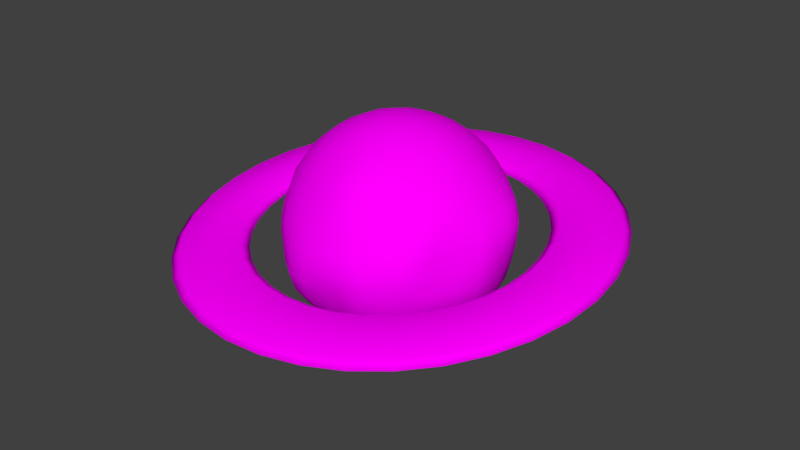 # Source: planet1.blend  (saved by Blender 2.79.0; exported with 4.5.12 LTS)
import bpy
from mathutils import Matrix  # noqa: F401  (used for matrix-valued properties, if any)

bpy.ops.wm.read_factory_settings(use_empty=True)
scene = bpy.context.scene
scene.name = 'Scene'

# ---- collections
col_collection_12 = bpy.data.collections.new('Collection 12'); scene.collection.children.link(col_collection_12)

# ---- images (referenced by path relative to the original .blend; pixels are not part of the script)
import os
ASSET_DIR = os.environ.get("B2B_ASSET_DIR", "")  # directory of the original .blend (textures are referenced by path, not embedded)
HERE = os.path.dirname(os.path.abspath(__file__))  # packed textures are extracted next to this script under _unpacked/

def load_image(name, relpath, width, height, colorspace="sRGB"):
    """Load a texture the original file referenced (path relative to the .blend, or extracted next to this script)."""
    p = next((c for c in (os.path.join(HERE, relpath), os.path.join(ASSET_DIR, relpath)) if relpath and os.path.exists(c)), "")
    if p:
        img = bpy.data.images.load(p, check_existing=True)
        img.name = name
    else:  # same state as the original file: an image datablock whose file is absent (Cycles renders it pink)
        img = bpy.data.images.new(name, width, height)
        img.source = "FILE"
        img.filepath = "//" + (relpath or name)
    img.colorspace_settings.name = colorspace
    return img
img_planet1_alb = load_image('Planet1_alb', 'Planet1_alb.png', 1024, 1024, 'sRGB')

# ---- materials (node trees are filled in below, after node groups)
mat_material_001 = bpy.data.materials.new('Material.001')
mat_material_001.alpha_threshold = 0.0
mat_material_001.roughness = 0.5

# ---- material node trees
mat_material_001.use_nodes = True; mat_material_001.node_tree.nodes.clear()
_N = mat_material_001.node_tree.nodes; _L = mat_material_001.node_tree.links
n0 = _N.new('ShaderNodeOutputMaterial'); n0.name = 'Material Output'; n0.location = (300, 300)
n1 = _N.new('ShaderNodeBsdfDiffuse'); n1.name = 'Diffuse BSDF'; n1.location = (10, 300)
n2 = _N.new('ShaderNodeTexImage'); n2.name = 'Image Texture'; n2.location = (-276, 356)
n2.width = 140
n2.image = img_planet1_alb
_L.new(n1.outputs[0], n0.inputs[0])
_L.new(n2.outputs[0], n1.inputs[0])
n0.is_active_output = True

# ---- world
world_world = bpy.data.worlds.new('World'); scene.world = world_world
world_world.color = (0.05088, 0.05088, 0.05088)
world_world.use_sun_shadow = False
world_world.sun_shadow_jitter_overblur = 0.0
world_world.cycles.sampling_method = 'MANUAL'

# ---- meshes
me_cube_001 = bpy.data.meshes.new('Cube.001')
me_cube_001.from_pydata([(18.39, -3.319, 0.1847), (13.32, -2.402, 0.2771), (15.86, -2.862, 0.5012), (18.37, -3.313, -0.9008), (19.1, -3.445, -0.3711), (13.3, -2.397, -0.8084), (15.83, -2.853, -1.125), (12.59, -2.27, -0.2527), (17.51, -6.533, -0.1515), (12.68, -4.731, 0.03361), (15.1, -5.635, 0.2112), (17.47, -6.519, -1.237), (18.17, -6.78, -0.7201), (12.64, -4.716, -1.051), (15.05, -5.614, -1.414), (11.98, -4.469, -0.4828), (16.06, -9.538, -0.4785), (11.64, -6.908, -0.2032), (13.86, -8.229, -0.07088), (16.01, -9.512, -1.563), (16.66, -9.896, -1.059), (11.58, -6.881, -1.287), (13.78, -8.19, -1.695), (10.99, -6.524, -0.7065), (14.1, -12.24, -0.7857), (10.22, -8.863, -0.4257), (12.18, -10.56, -0.3361), (14.04, -12.2, -1.869), (14.62, -12.69, -1.378), (10.15, -8.822, -1.509), (12.08, -10.5, -1.958), (9.638, -8.368, -0.9165), (11.69, -14.54, -1.063), (8.471, -10.53, -0.6269), (10.1, -12.55, -0.5758), (11.61, -14.49, -2.145), (12.1, -15.08, -1.666), (8.396, -10.48, -1.708), (9.986, -12.47, -2.196), (7.981, -9.942, -1.106), (8.898, -16.38, -1.302), (6.453, -11.87, -0.8002), (7.696, -14.14, -0.7823), (8.815, -16.31, -2.382), (9.201, -16.98, -1.913), (6.37, -11.79, -1.88), (7.572, -14.03, -2.4), (6.067, -11.2, -1.269), (5.822, -17.7, -1.495), (4.226, -12.82, -0.94), (5.046, -15.28, -0.9491), (5.735, -17.6, -2.573), (6.003, -18.33, -2.112), (4.14, -12.73, -2.018), (4.916, -15.14, -2.564), (3.958, -12.09, -1.401), (2.558, -18.44, -1.636), (1.864, -13.36, -1.042), (2.233, -15.93, -1.071), (2.471, -18.33, -2.712), (2.612, -19.1, -2.257), (1.777, -13.25, -2.118), (2.102, -15.76, -2.683), (1.723, -12.59, -1.496), (-0.7876, -18.59, -1.719), (-0.5584, -13.48, -1.103), (-0.6521, -16.07, -1.143), (-0.8715, -18.46, -2.793), (-0.8618, -19.25, -2.343), (-0.6423, -13.34, -2.177), (-0.7778, -15.87, -2.752), (-0.5681, -12.69, -1.553), (-4.108, -18.15, -1.743), (-2.963, -13.16, -1.12), (-3.516, -15.69, -1.164), (-4.186, -18.0, -2.815), (-4.308, -18.77, -2.367), (-3.04, -13.01, -2.192), (-3.632, -15.46, -2.771), (-2.84, -12.38, -1.568), (-7.297, -17.12, -1.706), (-5.273, -12.42, -1.094), (-6.268, -14.81, -1.134), (-7.365, -16.95, -2.777), (-7.616, -17.7, -2.328), (-5.34, -12.25, -2.164), (-6.369, -14.56, -2.737), (-5.021, -11.67, -1.543), (-10.25, -15.54, -1.61), (-7.413, -11.28, -1.025), (-8.818, -13.45, -1.052), (-10.31, -15.36, -2.679), (-10.68, -16.05, -2.227), (-7.468, -11.09, -2.093), (-8.901, -13.18, -2.652), (-7.041, -10.58, -1.477), (-12.88, -13.47, -1.459), (-9.315, -9.774, -0.915), (-11.09, -11.67, -0.921), (-12.92, -13.27, -2.526), (-13.4, -13.89, -2.069), (-9.355, -9.578, -1.982), (-11.15, -11.38, -2.52), (-8.833, -9.156, -1.372), (-15.09, -10.96, -1.255), (-10.92, -7.959, -0.7681), (-13.0, -9.509, -0.7463), (-15.11, -10.75, -2.321), (-15.69, -11.28, -1.857), (-10.94, -7.754, -1.834), (-13.03, -9.202, -2.343), (-10.34, -7.434, -1.232), (-16.81, -8.097, -1.008), (-12.17, -5.89, -0.5888), (-14.49, -7.046, -0.533), (-16.82, -7.885, -2.072), (-17.47, -8.301, -1.599), (-12.17, -5.678, -1.654), (-14.5, -6.729, -2.128), (-11.52, -5.473, -1.062), (-18.0, -4.976, -0.7229), (-13.03, -3.631, -0.3829), (-15.52, -4.357, -0.2879), (-17.98, -4.761, -1.787), (-18.69, -5.058, -1.303), (-13.02, -3.416, -1.447), (-15.5, -4.035, -1.882), (-12.32, -3.334, -0.867), (-18.61, -1.696, -0.4106), (-13.47, -1.257, -0.1569), (-16.05, -1.53, -0.01885), (-18.57, -1.482, -1.474), (-19.31, -1.651, -0.9782), (-13.44, -1.042, -1.221), (-16.0, -1.209, -1.612), (-12.73, -1.088, -0.653), (-18.62, 1.638, -0.0808), (-13.48, 1.157, 0.08188), (-16.06, 1.345, 0.2654), (-18.56, 1.848, -1.145), (-19.31, 1.811, -0.6356), (-13.43, 1.368, -0.9819), (-15.98, 1.66, -1.328), (-12.73, 1.195, -0.4271), (-18.03, 4.919, 0.256), (-13.06, 3.533, 0.3257), (-15.56, 4.175, 0.5558), (-17.96, 5.122, -0.8081), (-18.69, 5.215, -0.2859), (-12.99, 3.736, -0.7384), (-15.45, 4.48, -1.038), (-12.32, 3.44, -0.1965), (-16.86, 8.041, 0.5889), (-12.22, 5.795, 0.5668), (-14.56, 6.87, 0.843), (-16.77, 8.234, -0.4759), (-17.47, 8.454, 0.05962), (-12.13, 5.988, -0.498), (-14.43, 7.159, -0.7521), (-11.52, 5.575, 0.03131), (-15.15, 10.9, 0.9073), (-10.98, 7.87, 0.7974), (-13.09, 9.342, 1.118), (-15.05, 11.08, -0.1585), (-15.69, 11.42, 0.3899), (-10.88, 8.049, -0.2684), (-12.94, 9.611, -0.4789), (-10.34, 7.532, 0.249), (-12.95, 13.42, 1.201), (-9.392, 9.691, 1.01), (-11.2, 11.51, 1.371), (-12.84, 13.58, 0.1338), (-13.4, 14.02, 0.6942), (-9.278, 9.855, -0.05699), (-11.03, 11.76, -0.2273), (-8.833, 9.248, 0.4497), (-10.34, 15.5, 1.46), (-7.502, 11.2, 1.198), (-8.952, 13.31, 1.595), (-10.22, 15.64, 0.3916), (-10.68, 16.18, 0.9628), (-7.379, 11.35, 0.1294), (-8.767, 13.53, -0.005603), (-7.041, 10.67, 0.6268), (-7.395, 17.08, 1.677), (-5.371, 12.35, 1.355), (-6.415, 14.68, 1.783), (-7.266, 17.21, 0.6067), (-7.616, 17.81, 1.187), (-5.242, 12.48, 0.2849), (-6.222, 14.87, 0.1792), (-5.021, 11.74, 0.7748), (-4.212, 18.11, 1.844), (-3.067, 13.1, 1.477), (-3.672, 15.58, 1.927), (-4.081, 18.22, 0.7721), (-4.308, 18.87, 1.36), (-2.936, 13.21, 0.4044), (-3.476, 15.74, 0.3212), (-2.84, 12.45, 0.8887), (-0.8944, 18.56, 1.957), (-0.6652, 13.43, 1.558), (-0.8121, 15.97, 2.025), (-0.7647, 18.65, 0.8825), (-0.8618, 19.33, 1.476), (-0.5355, 13.52, 0.484), (-0.6178, 16.11, 0.4157), (-0.5681, 12.75, 0.965), (2.452, 18.42, 2.011), (1.758, 13.32, 1.597), (2.074, 15.85, 2.072), (2.577, 18.49, 0.9344), (2.612, 19.17, 1.531), (1.883, 13.39, 0.5213), (2.261, 15.96, 0.4598), (1.723, 12.64, 1.001), (5.72, 17.68, 2.004), (4.125, 12.79, 1.593), (4.893, 15.22, 2.067), (5.837, 17.73, 0.926), (6.003, 18.39, 1.523), (4.241, 12.84, 0.515), (5.068, 15.3, 0.4521), (3.958, 12.13, 0.9962), (8.804, 16.37, 1.938), (6.358, 11.85, 1.545), (7.555, 14.1, 2.01), (8.909, 16.41, 0.8578), (9.201, 17.03, 1.453), (6.464, 11.88, 0.4654), (7.713, 14.15, 0.3927), (6.067, 11.23, 0.95), (11.6, 14.54, 1.813), (8.388, 10.52, 1.455), (9.973, 12.52, 1.904), (11.7, 14.56, 0.7318), (12.1, 15.11, 1.323), (8.48, 10.54, 0.3739), (10.11, 12.56, 0.2835), (7.981, 9.966, 0.8643), (14.03, 12.23, 1.635), (10.15, 8.855, 1.327), (12.07, 10.54, 1.751), (14.11, 12.25, 0.5521), (14.62, 12.72, 1.137), (10.22, 8.867, 0.2437), (12.18, 10.56, 0.1282), (9.638, 8.385, 0.7417), (16.01, 9.538, 1.409), (11.58, 6.905, 1.163), (13.78, 8.221, 1.556), (16.07, 9.542, 0.3245), (16.66, 9.911, 0.9012), (11.64, 6.909, 0.07876), (13.87, 8.226, -0.06833), (10.99, 6.536, 0.5862), (17.47, 6.536, 1.141), (12.64, 4.732, 0.9695), (15.05, 5.634, 1.326), (17.51, 6.535, 0.05633), (18.17, 6.789, 0.623), (12.68, 4.731, -0.1155), (15.1, 5.633, -0.2998), (11.98, 4.477, 0.4028), (18.37, 3.323, 0.8417), (13.3, 2.406, 0.7526), (15.83, 2.865, 1.067), (18.39, 3.32, -0.2438), (19.1, 3.451, 0.3115), (13.32, 2.404, -0.3329), (15.86, 2.862, -0.5587), (12.59, 2.276, 0.1973), (18.68, 0.002324, 0.5193), (13.52, 0.002328, 0.5193), (16.1, 0.002327, 0.7897), (18.68, 0.002326, -0.5664), (19.41, 0.002329, -0.02351), (13.52, 0.002325, -0.5664), (16.1, 0.002327, -0.8367), (12.8, 0.002325, -0.02351), (5.74, 5.734, -5.759), (4.327, 6.37, -6.372), (2.887, 6.77, -6.77), (1.443, 6.997, -6.997), (0.0, 7.071, -7.071), (-1.443, 6.997, -6.997), (-2.887, 6.77, -6.77), (-4.33, 6.374, -6.374), (6.138, 6.094, -4.223), (4.628, 7.188, -4.711), (3.175, 7.99, -5.072), (1.593, 8.362, -5.248), (0.0, 8.478, -5.303), (-1.593, 8.362, -5.248), (-3.187, 8.004, -5.078), (-4.78, 7.369, -4.78), (6.476, 6.421, -2.754), (4.802, 7.676, -3.062), (3.335, 8.72, -3.362), (1.693, 9.214, -3.499), (0.0, 9.354, -3.536), (-1.693, 9.214, -3.499), (-3.385, 8.78, -3.385), (-5.078, 8.004, -3.187), (6.742, 6.693, -1.328), (5.011, 8.08, -1.486), (3.467, 9.176, -1.678), (1.749, 9.689, -1.749), (0.0, 9.843, -1.768), (-1.749, 9.689, -1.749), (-3.499, 9.214, -1.693), (-5.248, 8.362, -1.593), (6.998, 6.984, 0.03317), (5.248, 8.412, 0.02501), (3.534, 9.352, 0.0008066), (1.768, 9.843, 0.0), (0.0, 10.0, 0.0), (-1.768, 9.843, 0.0), (-3.536, 9.354, 0.0), (-5.303, 8.478, 0.0), (6.996, 6.995, 1.444), (5.247, 8.362, 1.594), (3.499, 9.214, 1.693), (1.749, 9.689, 1.749), (0.0, 9.843, 1.768), (-1.749, 9.689, 1.749), (-3.499, 9.214, 1.693), (-5.248, 8.362, 1.593), (6.771, 6.77, 2.887), (5.078, 8.004, 3.187), (3.385, 8.78, 3.385), (1.693, 9.214, 3.499), (0.0, 9.354, 3.536), (-1.693, 9.214, 3.499), (-3.385, 8.78, 3.385), (-5.078, 8.004, 3.187), (6.374, 6.374, 4.33), (4.78, 7.369, 4.78), (3.187, 8.004, 5.078), (1.593, 8.362, 5.248), (0.0, 8.478, 5.303), (-1.593, 8.362, 5.248), (-3.187, 8.004, 5.078), (-4.78, 7.369, 4.78), (-5.774, 5.774, -5.774), (-6.374, 4.33, -6.374), (-6.77, 2.887, -6.77), (-6.997, 1.443, -6.997), (-7.071, 0.0, -7.071), (-6.997, -1.443, -6.997), (-6.77, -2.887, -6.77), (-6.374, -4.33, -6.374), (-6.374, 6.374, -4.33), (-7.369, 4.78, -4.78), (-8.004, 3.187, -5.078), (-8.362, 1.593, -5.248), (-8.478, 0.0, -5.303), (-8.362, -1.593, -5.248), (-8.004, -3.187, -5.078), (-7.369, -4.78, -4.78), (-6.77, 6.77, -2.887), (-8.004, 5.078, -3.187), (-8.78, 3.385, -3.385), (-9.214, 1.693, -3.499), (-9.354, 0.0, -3.536), (-9.214, -1.693, -3.499), (-8.772, -3.382, -3.385), (-8.0, -5.076, -3.187), (-6.997, 6.997, -1.443), (-8.362, 5.248, -1.593), (-9.214, 3.499, -1.693), (-9.689, 1.749, -1.749), (-9.843, 0.0, -1.768), (-9.663, -1.738, -1.748), (-8.917, -3.369, -1.679), (-8.181, -5.168, -1.586), (-7.071, 7.071, 0.0), (-8.478, 5.303, 0.0), (-9.354, 3.536, 0.0), (-9.843, 1.768, 0.0), (-10.0, 0.0, 0.0), (-9.772, -1.737, -0.0003146), (-8.662, -3.219, -0.02613), (-7.976, -5.07, -0.01915), (-6.997, 6.997, 1.443), (-8.362, 5.248, 1.593), (-9.214, 3.499, 1.693), (-9.689, 1.749, 1.749), (-9.843, 0.0, 1.768), (-9.621, -1.718, 1.738), (-8.575, -3.194, 1.606), (-7.839, -4.995, 1.517), (-6.77, 6.77, 2.887), (-8.004, 5.078, 3.187), (-8.78, 3.385, 3.385), (-9.214, 1.693, 3.499), (-9.354, 0.0, 3.536), (-9.195, -1.684, 3.495), (-8.52, -3.259, 3.331), (-7.787, -4.97, 3.14), (-6.374, 6.374, 4.33), (-7.369, 4.78, 4.78), (-8.004, 3.187, 5.078), (-8.362, 1.593, 5.248), (-8.478, 0.0, 5.303), (-8.362, -1.593, 5.248), (-7.997, -3.183, 5.076), (-7.353, -4.772, 4.777), (-5.774, -5.774, -5.774), (-4.33, -6.374, -6.374), (-2.887, -6.77, -6.77), (-1.443, -6.997, -6.997), (0.0, -7.071, -7.071), (1.443, -6.997, -6.997), (2.887, -6.77, -6.77), (4.33, -6.374, -6.374), (-6.374, -6.374, -4.33), (-4.787, -7.386, -4.786), (-3.209, -8.067, -5.1), (-1.599, -8.377, -5.253), (-0.006332, -8.432, -5.282), (1.579, -8.238, -5.189), (3.202, -8.016, -5.077), (4.761, -7.359, -4.777), (-6.77, -6.771, -2.887), (-5.161, -8.175, -3.241), (-3.536, -9.176, -3.509), (-1.774, -9.474, -3.577), (-0.02363, -9.235, -3.491), (1.705, -9.043, -3.435), (3.454, -8.915, -3.424), (5.024, -7.99, -3.181), (-6.997, -6.997, -1.443), (-5.32, -8.5, -1.635), (-3.659, -9.657, -1.802), (-1.838, -10.0, -1.814), (-0.02122, -9.761, -1.747), (1.781, -9.667, -1.728), (3.573, -9.418, -1.736), (5.19, -8.315, -1.575), (-7.071, -7.071, -2.333e-06), (-5.311, -8.492, -0.004302), (-3.568, -9.466, -0.01512), (-1.799, -9.961, -0.01416), (-0.001435, -9.999, 0.001009), (1.791, -9.91, -0.003057), (3.561, -9.449, -0.0106), (5.288, -8.464, 0.005204), (-6.996, -6.996, 1.443), (-5.248, -8.362, 1.593), (-3.499, -9.214, 1.692), (-1.749, -9.69, 1.749), (0.0, -9.843, 1.768), (1.749, -9.69, 1.749), (3.499, -9.214, 1.692), (5.248, -8.362, 1.593), (-6.767, -6.768, 2.886), (-5.078, -8.004, 3.187), (-3.385, -8.78, 3.385), (-1.693, -9.214, 3.499), (0.002394, -9.363, 3.543), (1.703, -9.252, 3.53), (3.391, -8.802, 3.404), (5.078, -8.004, 3.187), (-6.374, -6.374, 4.33), (-4.78, -7.369, 4.78), (-3.187, -8.004, 5.078), (-1.59, -8.375, 5.259), (0.0506, -8.66, 5.457), (1.682, -8.682, 5.518), (3.262, -8.275, 5.306), (4.792, -7.411, 4.816), (5.696, -5.733, -5.728), (6.074, -4.207, -6.175), (6.423, -2.745, -6.539), (6.761, -1.347, -6.84), (7.034, 0.01512, -7.046), (6.997, 1.443, -6.997), (6.77, 2.887, -6.77), (6.374, 4.33, -6.374), (6.212, -6.237, -4.266), (7.0, -4.594, -4.558), (7.621, -3.028, -4.825), (8.05, -1.466, -5.041), (8.424, 0.02214, -5.267), (8.362, 1.593, -5.248), (8.004, 3.187, -5.078), (7.34, 4.747, -4.767), (6.587, -6.602, -2.823), (7.771, -4.901, -3.084), (8.586, -3.293, -3.269), (9.136, -1.661, -3.447), (9.35, 0.001589, -3.533), (9.214, 1.693, -3.499), (8.78, 3.385, -3.385), (7.931, 4.991, -3.154), (6.822, -6.836, -1.382), (8.026, -5.025, -1.532), (8.891, -3.346, -1.669), (9.663, -1.738, -1.748), (9.843, 0.0, -1.768), (9.69, 1.749, -1.749), (9.217, 3.5, -1.692), (8.321, 5.199, -1.575), (6.976, -6.984, 0.03328), (7.91, -5.009, 0.003966), (8.658, -3.215, -0.02475), (9.772, -1.737, -0.0003146), (10.01, 0.002659, 0.001935), (9.968, 1.807, 0.02867), (9.549, 3.598, 0.04487), (8.516, 5.313, 0.01063), (6.987, -6.988, 1.446), (7.835, -4.992, 1.519), (8.575, -3.194, 1.606), (9.621, -1.718, 1.738), (9.915, 0.02286, 1.784), (10.08, 1.874, 1.84), (9.652, 3.638, 1.793), (8.553, 5.309, 1.638), (6.767, -6.768, 2.886), (7.787, -4.97, 3.14), (8.52, -3.259, 3.331), (9.195, -1.684, 3.495), (9.421, 0.02122, 3.551), (9.591, 1.812, 3.585), (9.21, 3.522, 3.484), (8.208, 5.143, 3.234), (6.374, -6.374, 4.33), (7.353, -4.772, 4.777), (7.997, -3.183, 5.076), (8.362, -1.593, 5.248), (8.481, 0.0009485, 5.304), (8.425, 1.614, 5.262), (8.122, 3.225, 5.105), (7.41, 4.794, 4.79), (4.758, -4.771, -7.354), (3.187, -5.078, -8.004), (1.593, -5.248, -8.362), (0.0, -5.303, -8.478), (-1.593, -5.248, -8.362), (-3.187, -5.078, -8.004), (-4.78, -4.78, -7.369), (5.038, -3.171, -7.978), (3.385, -3.385, -8.78), (1.693, -3.499, -9.214), (0.0, -3.536, -9.354), (-1.693, -3.499, -9.214), (-3.385, -3.385, -8.78), (-5.078, -3.187, -8.004), (5.235, -1.588, -8.353), (3.499, -1.693, -9.214), (1.749, -1.749, -9.689), (0.0, -1.768, -9.843), (-1.749, -1.749, -9.689), (-3.499, -1.693, -9.214), (-5.248, -1.593, -8.362), (5.303, 1.193e-05, -8.478), (3.536, 0.0, -9.354), (1.768, 0.0, -9.843), (0.0, 0.0, -10.0), (-1.768, 0.0, -9.843), (-3.536, 0.0, -9.354), (-5.303, 0.0, -8.478), (5.248, 1.593, -8.362), (3.499, 1.693, -9.214), (1.749, 1.749, -9.689), (0.0, 1.768, -9.843), (-1.749, 1.749, -9.689), (-3.499, 1.693, -9.214), (-5.248, 1.593, -8.362), (5.078, 3.187, -8.004), (3.385, 3.385, -8.78), (1.693, 3.499, -9.214), (0.0, 3.536, -9.354), (-1.693, 3.499, -9.214), (-3.385, 3.385, -8.78), (-5.078, 3.187, -8.004), (4.78, 4.78, -7.369), (3.187, 5.078, -8.004), (1.593, 5.248, -8.362), (0.0, 5.303, -8.478), (-1.593, 5.248, -8.362), (-3.187, 5.078, -8.004), (-4.78, 4.78, -7.369), (5.774, 5.774, 5.774), (4.33, 6.374, 6.374), (2.887, 6.77, 6.77), (1.443, 6.997, 6.997), (0.0, 7.071, 7.071), (-1.443, 6.997, 6.997), (-2.887, 6.77, 6.77), (-4.33, 6.374, 6.374), (-5.774, 5.774, 5.774), (6.374, 4.33, 6.374), (4.78, 4.78, 7.369), (3.187, 5.078, 8.004), (1.593, 5.248, 8.362), (0.0, 5.303, 8.478), (-1.593, 5.248, 8.362), (-3.187, 5.078, 8.004), (-4.78, 4.78, 7.369), (-6.374, 4.33, 6.374), (6.77, 2.887, 6.77), (5.078, 3.187, 8.004), (3.385, 3.385, 8.78), (1.693, 3.499, 9.214), (0.0, 3.536, 9.354), (-1.693, 3.499, 9.214), (-3.385, 3.385, 8.78), (-5.078, 3.187, 8.004), (-6.77, 2.887, 6.77), (6.997, 1.443, 6.997), (5.248, 1.593, 8.362), (3.499, 1.693, 9.214), (1.749, 1.749, 9.689), (0.0, 1.768, 9.843), (-1.749, 1.749, 9.689), (-3.499, 1.693, 9.214), (-5.248, 1.593, 8.362), (-6.997, 1.443, 6.997), (7.071, 0.0, 7.071), (5.303, 0.0, 8.478), (3.536, 0.0, 9.354), (1.768, 0.0, 9.843), (0.0, 0.0, 10.0), (-1.768, 0.0, 9.843), (-3.536, 0.0, 9.354), (-5.303, 0.0, 8.478), (-7.071, 0.0, 7.071), (6.997, -1.443, 6.997), (5.248, -1.593, 8.362), (3.499, -1.693, 9.214), (1.749, -1.749, 9.689), (0.0, -1.768, 9.843), (-1.749, -1.749, 9.689), (-3.499, -1.693, 9.214), (-5.248, -1.593, 8.362), (-6.997, -1.443, 6.997), (6.77, -2.887, 6.77), (5.078, -3.187, 8.004), (3.385, -3.385, 8.78), (1.693, -3.499, 9.214), (0.0, -3.536, 9.354), (-1.693, -3.499, 9.214), (-3.385, -3.385, 8.78), (-5.078, -3.187, 8.004), (-6.77, -2.887, 6.77), (6.374, -4.33, 6.374), (4.781, -4.784, 7.372), (3.201, -5.129, 8.048), (1.613, -5.318, 8.422), (0.006002, -5.325, 8.496), (-1.593, -5.248, 8.362), (-3.187, -5.078, 8.004), (-4.78, -4.78, 7.369), (-6.374, -4.33, 6.374), (5.774, -5.775, 5.775), (4.364, -6.497, 6.478), (2.979, -7.1, 7.049), (1.54, -7.345, 7.291), (0.06779, -7.315, 7.277), (-1.435, -7.028, 7.023), (-2.887, -6.77, 6.77), (-4.33, -6.374, 6.374), (-5.774, -5.774, 5.774)], [], [(278, 6, 5, 277), (278, 275, 3, 6), (274, 273, 1, 2), (274, 2, 0, 272), (277, 5, 7, 279), (275, 276, 4, 3), (273, 279, 7, 1), (272, 0, 4, 276), (5, 13, 15, 7), (3, 4, 12, 11), (1, 7, 15, 9), (0, 8, 12, 4), (6, 14, 13, 5), (6, 3, 11, 14), (2, 1, 9, 10), (2, 10, 8, 0), (14, 11, 19, 22), (10, 9, 17, 18), (10, 18, 16, 8), (13, 21, 23, 15), (11, 12, 20, 19), (9, 15, 23, 17), (8, 16, 20, 12), (14, 22, 21, 13), (22, 30, 29, 21), (22, 19, 27, 30), (18, 17, 25, 26), (18, 26, 24, 16), (21, 29, 31, 23), (19, 20, 28, 27), (17, 23, 31, 25), (16, 24, 28, 20), (27, 28, 36, 35), (25, 31, 39, 33), (24, 32, 36, 28), (30, 38, 37, 29), (30, 27, 35, 38), (26, 25, 33, 34), (26, 34, 32, 24), (29, 37, 39, 31), (34, 42, 40, 32), (37, 45, 47, 39), (35, 36, 44, 43), (33, 39, 47, 41), (32, 40, 44, 36), (38, 46, 45, 37), (38, 35, 43, 46), (34, 33, 41, 42), (46, 54, 53, 45), (46, 43, 51, 54), (42, 41, 49, 50), (42, 50, 48, 40), (45, 53, 55, 47), (43, 44, 52, 51), (41, 47, 55, 49), (40, 48, 52, 44), (48, 56, 60, 52), (54, 62, 61, 53), (54, 51, 59, 62), (50, 49, 57, 58), (50, 58, 56, 48), (53, 61, 63, 55), (51, 52, 60, 59), (49, 55, 63, 57), (61, 69, 71, 63), (59, 60, 68, 67), (57, 63, 71, 65), (56, 64, 68, 60), (62, 70, 69, 61), (62, 59, 67, 70), (58, 57, 65, 66), (58, 66, 64, 56), (66, 65, 73, 74), (66, 74, 72, 64), (69, 77, 79, 71), (67, 68, 76, 75), (65, 71, 79, 73), (64, 72, 76, 68), (70, 78, 77, 69), (70, 67, 75, 78), (78, 86, 85, 77), (78, 75, 83, 86), (74, 73, 81, 82), (74, 82, 80, 72), (77, 85, 87, 79), (75, 76, 84, 83), (73, 79, 87, 81), (72, 80, 84, 76), (81, 87, 95, 89), (80, 88, 92, 84), (86, 94, 93, 85), (86, 83, 91, 94), (82, 81, 89, 90), (82, 90, 88, 80), (85, 93, 95, 87), (83, 84, 92, 91), (93, 101, 103, 95), (91, 92, 100, 99), (89, 95, 103, 97), (88, 96, 100, 92), (94, 102, 101, 93), (94, 91, 99, 102), (90, 89, 97, 98), (90, 98, 96, 88), (102, 99, 107, 110), (98, 97, 105, 106), (98, 106, 104, 96), (101, 109, 111, 103), (99, 100, 108, 107), (97, 103, 111, 105), (96, 104, 108, 100), (102, 110, 109, 101), (110, 118, 117, 109), (110, 107, 115, 118), (106, 105, 113, 114), (106, 114, 112, 104), (109, 117, 119, 111), (107, 108, 116, 115), (105, 111, 119, 113), (104, 112, 116, 108), (115, 116, 124, 123), (113, 119, 127, 121), (112, 120, 124, 116), (118, 126, 125, 117), (118, 115, 123, 126), (114, 113, 121, 122), (114, 122, 120, 112), (117, 125, 127, 119), (122, 130, 128, 120), (125, 133, 135, 127), (123, 124, 132, 131), (121, 127, 135, 129), (120, 128, 132, 124), (126, 134, 133, 125), (126, 123, 131, 134), (122, 121, 129, 130), (134, 142, 141, 133), (134, 131, 139, 142), (130, 129, 137, 138), (130, 138, 136, 128), (133, 141, 143, 135), (131, 132, 140, 139), (129, 135, 143, 137), (128, 136, 140, 132), (136, 144, 148, 140), (142, 150, 149, 141), (142, 139, 147, 150), (138, 137, 145, 146), (138, 146, 144, 136), (141, 149, 151, 143), (139, 140, 148, 147), (137, 143, 151, 145), (149, 157, 159, 151), (147, 148, 156, 155), (145, 151, 159, 153), (144, 152, 156, 148), (150, 158, 157, 149), (150, 147, 155, 158), (146, 145, 153, 154), (146, 154, 152, 144), (154, 153, 161, 162), (154, 162, 160, 152), (157, 165, 167, 159), (155, 156, 164, 163), (153, 159, 167, 161), (152, 160, 164, 156), (158, 166, 165, 157), (158, 155, 163, 166), (166, 174, 173, 165), (166, 163, 171, 174), (162, 161, 169, 170), (162, 170, 168, 160), (165, 173, 175, 167), (163, 164, 172, 171), (161, 167, 175, 169), (160, 168, 172, 164), (169, 175, 183, 177), (168, 176, 180, 172), (174, 182, 181, 173), (174, 171, 179, 182), (170, 169, 177, 178), (170, 178, 176, 168), (173, 181, 183, 175), (171, 172, 180, 179), (181, 189, 191, 183), (179, 180, 188, 187), (177, 183, 191, 185), (176, 184, 188, 180), (182, 190, 189, 181), (182, 179, 187, 190), (178, 177, 185, 186), (178, 186, 184, 176), (190, 187, 195, 198), (186, 185, 193, 194), (186, 194, 192, 184), (189, 197, 199, 191), (187, 188, 196, 195), (185, 191, 199, 193), (184, 192, 196, 188), (190, 198, 197, 189), (198, 206, 205, 197), (198, 195, 203, 206), (194, 193, 201, 202), (194, 202, 200, 192), (197, 205, 207, 199), (195, 196, 204, 203), (193, 199, 207, 201), (192, 200, 204, 196), (203, 204, 212, 211), (201, 207, 215, 209), (200, 208, 212, 204), (206, 214, 213, 205), (206, 203, 211, 214), (202, 201, 209, 210), (202, 210, 208, 200), (205, 213, 215, 207), (210, 218, 216, 208), (213, 221, 223, 215), (211, 212, 220, 219), (209, 215, 223, 217), (208, 216, 220, 212), (214, 222, 221, 213), (214, 211, 219, 222), (210, 209, 217, 218), (222, 230, 229, 221), (222, 219, 227, 230), (218, 217, 225, 226), (218, 226, 224, 216), (221, 229, 231, 223), (219, 220, 228, 227), (217, 223, 231, 225), (216, 224, 228, 220), (224, 232, 236, 228), (230, 238, 237, 229), (230, 227, 235, 238), (226, 225, 233, 234), (226, 234, 232, 224), (229, 237, 239, 231), (227, 228, 236, 235), (225, 231, 239, 233), (237, 245, 247, 239), (235, 236, 244, 243), (233, 239, 247, 241), (232, 240, 244, 236), (238, 246, 245, 237), (238, 235, 243, 246), (234, 233, 241, 242), (234, 242, 240, 232), (242, 241, 249, 250), (242, 250, 248, 240), (245, 253, 255, 247), (243, 244, 252, 251), (241, 247, 255, 249), (240, 248, 252, 244), (246, 254, 253, 245), (246, 243, 251, 254), (254, 262, 261, 253), (254, 251, 259, 262), (250, 249, 257, 258), (250, 258, 256, 248), (253, 261, 263, 255), (251, 252, 260, 259), (249, 255, 263, 257), (248, 256, 260, 252), (257, 263, 271, 265), (256, 264, 268, 260), (262, 270, 269, 261), (262, 259, 267, 270), (258, 257, 265, 266), (258, 266, 264, 256), (261, 269, 271, 263), (259, 260, 268, 267), (269, 277, 279, 271), (267, 268, 276, 275), (265, 271, 279, 273), (264, 272, 276, 268), (270, 278, 277, 269), (270, 267, 275, 278), (266, 265, 273, 274), (266, 274, 272, 264), (280, 281, 289, 288), (281, 282, 290, 289), (282, 283, 291, 290), (283, 284, 292, 291), (284, 285, 293, 292), (285, 286, 294, 293), (286, 287, 295, 294), (287, 344, 352, 295), (288, 289, 297, 296), (289, 290, 298, 297), (290, 291, 299, 298), (291, 292, 300, 299), (292, 293, 301, 300), (293, 294, 302, 301), (294, 295, 303, 302), (295, 352, 360, 303), (296, 297, 305, 304), (297, 298, 306, 305), (298, 299, 307, 306), (299, 300, 308, 307), (300, 301, 309, 308), (301, 302, 310, 309), (302, 303, 311, 310), (303, 360, 368, 311), (304, 305, 313, 312), (305, 306, 314, 313), (306, 307, 315, 314), (307, 308, 316, 315), (308, 309, 317, 316), (309, 310, 318, 317), (310, 311, 319, 318), (311, 368, 376, 319), (312, 313, 321, 320), (313, 314, 322, 321), (314, 315, 323, 322), (315, 316, 324, 323), (316, 317, 325, 324), (317, 318, 326, 325), (318, 319, 327, 326), (319, 376, 384, 327), (320, 321, 329, 328), (321, 322, 330, 329), (322, 323, 331, 330), (323, 324, 332, 331), (324, 325, 333, 332), (325, 326, 334, 333), (326, 327, 335, 334), (327, 384, 392, 335), (328, 329, 337, 336), (329, 330, 338, 337), (330, 331, 339, 338), (331, 332, 340, 339), (332, 333, 341, 340), (333, 334, 342, 341), (334, 335, 343, 342), (335, 392, 400, 343), (336, 337, 586, 585), (337, 338, 587, 586), (338, 339, 588, 587), (339, 340, 589, 588), (340, 341, 590, 589), (341, 342, 591, 590), (342, 343, 592, 591), (343, 400, 593, 592), (344, 345, 353, 352), (345, 346, 354, 353), (346, 347, 355, 354), (347, 348, 356, 355), (348, 349, 357, 356), (349, 350, 358, 357), (350, 351, 359, 358), (351, 408, 416, 359), (352, 353, 361, 360), (353, 354, 362, 361), (354, 355, 363, 362), (355, 356, 364, 363), (356, 357, 365, 364), (357, 358, 366, 365), (358, 359, 367, 366), (359, 416, 424, 367), (360, 361, 369, 368), (361, 362, 370, 369), (362, 363, 371, 370), (363, 364, 372, 371), (364, 365, 373, 372), (365, 366, 374, 373), (366, 367, 375, 374), (367, 424, 432, 375), (368, 369, 377, 376), (369, 370, 378, 377), (370, 371, 379, 378), (371, 372, 380, 379), (372, 373, 381, 380), (373, 374, 382, 381), (374, 375, 383, 382), (375, 432, 440, 383), (376, 377, 385, 384), (377, 378, 386, 385), (378, 379, 387, 386), (379, 380, 388, 387), (380, 381, 389, 388), (381, 382, 390, 389), (382, 383, 391, 390), (383, 440, 448, 391), (384, 385, 393, 392), (385, 386, 394, 393), (386, 387, 395, 394), (387, 388, 396, 395), (388, 389, 397, 396), (389, 390, 398, 397), (390, 391, 399, 398), (391, 448, 456, 399), (392, 393, 401, 400), (393, 394, 402, 401), (394, 395, 403, 402), (395, 396, 404, 403), (396, 397, 405, 404), (397, 398, 406, 405), (398, 399, 407, 406), (399, 456, 464, 407), (400, 401, 602, 593), (401, 402, 611, 602), (402, 403, 620, 611), (403, 404, 629, 620), (404, 405, 638, 629), (405, 406, 647, 638), (406, 407, 656, 647), (407, 464, 665, 656), (408, 409, 417, 416), (409, 410, 418, 417), (410, 411, 419, 418), (411, 412, 420, 419), (412, 413, 421, 420), (413, 414, 422, 421), (414, 415, 423, 422), (415, 472, 480, 423), (416, 417, 425, 424), (417, 418, 426, 425), (418, 419, 427, 426), (419, 420, 428, 427), (420, 421, 429, 428), (421, 422, 430, 429), (422, 423, 431, 430), (423, 480, 488, 431), (424, 425, 433, 432), (425, 426, 434, 433), (426, 427, 435, 434), (427, 428, 436, 435), (428, 429, 437, 436), (429, 430, 438, 437), (430, 431, 439, 438), (431, 488, 496, 439), (432, 433, 441, 440), (433, 434, 442, 441), (434, 435, 443, 442), (435, 436, 444, 443), (436, 437, 445, 444), (437, 438, 446, 445), (438, 439, 447, 446), (439, 496, 504, 447), (440, 441, 449, 448), (441, 442, 450, 449), (442, 443, 451, 450), (443, 444, 452, 451), (444, 445, 453, 452), (445, 446, 454, 453), (446, 447, 455, 454), (447, 504, 512, 455), (448, 449, 457, 456), (449, 450, 458, 457), (450, 451, 459, 458), (451, 452, 460, 459), (452, 453, 461, 460), (453, 454, 462, 461), (454, 455, 463, 462), (455, 512, 520, 463), (456, 457, 465, 464), (457, 458, 466, 465), (458, 459, 467, 466), (459, 460, 468, 467), (460, 461, 469, 468), (461, 462, 470, 469), (462, 463, 471, 470), (463, 520, 528, 471), (464, 465, 664, 665), (465, 466, 663, 664), (466, 467, 662, 663), (467, 468, 661, 662), (468, 469, 660, 661), (469, 470, 659, 660), (470, 471, 658, 659), (471, 528, 657, 658), (472, 473, 481, 480), (473, 474, 482, 481), (474, 475, 483, 482), (475, 476, 484, 483), (476, 477, 485, 484), (477, 478, 486, 485), (478, 479, 487, 486), (479, 280, 288, 487), (480, 481, 489, 488), (481, 482, 490, 489), (482, 483, 491, 490), (483, 484, 492, 491), (484, 485, 493, 492), (485, 486, 494, 493), (486, 487, 495, 494), (487, 288, 296, 495), (488, 489, 497, 496), (489, 490, 498, 497), (490, 491, 499, 498), (491, 492, 500, 499), (492, 493, 501, 500), (493, 494, 502, 501), (494, 495, 503, 502), (495, 296, 304, 503), (496, 497, 505, 504), (497, 498, 506, 505), (498, 499, 507, 506), (499, 500, 508, 507), (500, 501, 509, 508), (501, 502, 510, 509), (502, 503, 511, 510), (503, 304, 312, 511), (504, 505, 513, 512), (505, 506, 514, 513), (506, 507, 515, 514), (507, 508, 516, 515), (508, 509, 517, 516), (509, 510, 518, 517), (510, 511, 519, 518), (511, 312, 320, 519), (512, 513, 521, 520), (513, 514, 522, 521), (514, 515, 523, 522), (515, 516, 524, 523), (516, 517, 525, 524), (517, 518, 526, 525), (518, 519, 527, 526), (519, 320, 328, 527), (520, 521, 529, 528), (521, 522, 530, 529), (522, 523, 531, 530), (523, 524, 532, 531), (524, 525, 533, 532), (525, 526, 534, 533), (526, 527, 535, 534), (527, 328, 336, 535), (528, 529, 648, 657), (529, 530, 639, 648), (530, 531, 630, 639), (531, 532, 621, 630), (532, 533, 612, 621), (533, 534, 603, 612), (534, 535, 594, 603), (535, 336, 585, 594), (472, 415, 536, 473), (415, 414, 537, 536), (414, 413, 538, 537), (413, 412, 539, 538), (412, 411, 540, 539), (411, 410, 541, 540), (410, 409, 542, 541), (409, 408, 351, 542), (473, 536, 543, 474), (536, 537, 544, 543), (537, 538, 545, 544), (538, 539, 546, 545), (539, 540, 547, 546), (540, 541, 548, 547), (541, 542, 549, 548), (542, 351, 350, 549), (474, 543, 550, 475), (543, 544, 551, 550), (544, 545, 552, 551), (545, 546, 553, 552), (546, 547, 554, 553), (547, 548, 555, 554), (548, 549, 556, 555), (549, 350, 349, 556), (475, 550, 557, 476), (550, 551, 558, 557), (551, 552, 559, 558), (552, 553, 560, 559), (553, 554, 561, 560), (554, 555, 562, 561), (555, 556, 563, 562), (556, 349, 348, 563), (476, 557, 564, 477), (557, 558, 565, 564), (558, 559, 566, 565), (559, 560, 567, 566), (560, 561, 568, 567), (561, 562, 569, 568), (562, 563, 570, 569), (563, 348, 347, 570), (477, 564, 571, 478), (564, 565, 572, 571), (565, 566, 573, 572), (566, 567, 574, 573), (567, 568, 575, 574), (568, 569, 576, 575), (569, 570, 577, 576), (570, 347, 346, 577), (478, 571, 578, 479), (571, 572, 579, 578), (572, 573, 580, 579), (573, 574, 581, 580), (574, 575, 582, 581), (575, 576, 583, 582), (576, 577, 584, 583), (577, 346, 345, 584), (479, 578, 281, 280), (578, 579, 282, 281), (579, 580, 283, 282), (580, 581, 284, 283), (581, 582, 285, 284), (582, 583, 286, 285), (583, 584, 287, 286), (584, 345, 344, 287), (585, 586, 595, 594), (586, 587, 596, 595), (587, 588, 597, 596), (588, 589, 598, 597), (589, 590, 599, 598), (590, 591, 600, 599), (591, 592, 601, 600), (592, 593, 602, 601), (594, 595, 604, 603), (595, 596, 605, 604), (596, 597, 606, 605), (597, 598, 607, 606), (598, 599, 608, 607), (599, 600, 609, 608), (600, 601, 610, 609), (601, 602, 611, 610), (603, 604, 613, 612), (604, 605, 614, 613), (605, 606, 615, 614), (606, 607, 616, 615), (607, 608, 617, 616), (608, 609, 618, 617), (609, 610, 619, 618), (610, 611, 620, 619), (612, 613, 622, 621), (613, 614, 623, 622), (614, 615, 624, 623), (615, 616, 625, 624), (616, 617, 626, 625), (617, 618, 627, 626), (618, 619, 628, 627), (619, 620, 629, 628), (621, 622, 631, 630), (622, 623, 632, 631), (623, 624, 633, 632), (624, 625, 634, 633), (625, 626, 635, 634), (626, 627, 636, 635), (627, 628, 637, 636), (628, 629, 638, 637), (630, 631, 640, 639), (631, 632, 641, 640), (632, 633, 642, 641), (633, 634, 643, 642), (634, 635, 644, 643), (635, 636, 645, 644), (636, 637, 646, 645), (637, 638, 647, 646), (639, 640, 649, 648), (640, 641, 650, 649), (641, 642, 651, 650), (642, 643, 652, 651), (643, 644, 653, 652), (644, 645, 654, 653), (645, 646, 655, 654), (646, 647, 656, 655), (648, 649, 658, 657), (649, 650, 659, 658), (650, 651, 660, 659), (651, 652, 661, 660), (652, 653, 662, 661), (653, 654, 663, 662), (654, 655, 664, 663), (655, 656, 665, 664)])
me_cube_001.polygons.foreach_set('use_smooth', [True] * 664)
_uv = me_cube_001.uv_layers.new(name='UVMap')
_uv.uv.foreach_set('vector', [0.4426, 0.5304, 0.4666, 0.5304, 0.4667, 0.5542, 0.4428, 0.5541, 0.4426, 0.5304, 0.4426, 0.5102, 0.4665, 0.5103, 0.4666, 0.5304, 0.4417, 0.4772, 0.4416, 0.4534, 0.4655, 0.4535, 0.4656, 0.4772, 0.4417, 0.4772, 0.4656, 0.4772, 0.4657, 0.4973, 0.4418, 0.4973, 0.4428, 0.5541, 0.4667, 0.5542, 0.4662, 0.5633, 0.4423, 0.5633, 0.4426, 0.5102, 0.4422, 0.5037, 0.4661, 0.5038, 0.4665, 0.5103, 0.4416, 0.4534, 0.4421, 0.4443, 0.466, 0.4443, 0.4655, 0.4535, 0.4418, 0.4973, 0.4657, 0.4973, 0.4661, 0.5038, 0.4422, 0.5037, 0.4667, 0.5542, 0.4906, 0.5542, 0.4901, 0.5634, 0.4662, 0.5633, 0.4665, 0.5103, 0.4661, 0.5038, 0.49, 0.5038, 0.4904, 0.5103, 0.4655, 0.4535, 0.466, 0.4443, 0.49, 0.4444, 0.4894, 0.4535, 0.4657, 0.4973, 0.4896, 0.4974, 0.49, 0.5038, 0.4661, 0.5038, 0.4666, 0.5304, 0.4905, 0.5304, 0.4906, 0.5542, 0.4667, 0.5542, 0.4666, 0.5304, 0.4665, 0.5103, 0.4904, 0.5103, 0.4905, 0.5304, 0.4656, 0.4772, 0.4655, 0.4535, 0.4894, 0.4535, 0.4896, 0.4773, 0.4656, 0.4772, 0.4896, 0.4773, 0.4896, 0.4974, 0.4657, 0.4973, 0.4905, 0.5304, 0.4904, 0.5103, 0.5144, 0.5103, 0.5144, 0.5305, 0.4896, 0.4773, 0.4894, 0.4535, 0.5134, 0.4536, 0.5135, 0.4773, 0.4896, 0.4773, 0.5135, 0.4773, 0.5136, 0.4974, 0.4896, 0.4974, 0.4906, 0.5542, 0.5146, 0.5542, 0.5141, 0.5634, 0.4901, 0.5634, 0.4904, 0.5103, 0.49, 0.5038, 0.514, 0.5039, 0.5144, 0.5103, 0.4894, 0.4535, 0.49, 0.4444, 0.5139, 0.4444, 0.5134, 0.4536, 0.4896, 0.4974, 0.5136, 0.4974, 0.514, 0.5039, 0.49, 0.5038, 0.4905, 0.5304, 0.5144, 0.5305, 0.5146, 0.5542, 0.4906, 0.5542, 0.5144, 0.5305, 0.5383, 0.5305, 0.5385, 0.5542, 0.5146, 0.5542, 0.5144, 0.5305, 0.5144, 0.5103, 0.5383, 0.5104, 0.5383, 0.5305, 0.5135, 0.4773, 0.5134, 0.4536, 0.5373, 0.4537, 0.5374, 0.4774, 0.5135, 0.4773, 0.5374, 0.4774, 0.5375, 0.4975, 0.5136, 0.4974, 0.5146, 0.5542, 0.5385, 0.5542, 0.538, 0.5634, 0.5141, 0.5634, 0.5144, 0.5103, 0.514, 0.5039, 0.5379, 0.5039, 0.5383, 0.5104, 0.5134, 0.4536, 0.5139, 0.4444, 0.5378, 0.4445, 0.5373, 0.4537, 0.5136, 0.4974, 0.5375, 0.4975, 0.5379, 0.5039, 0.514, 0.5039, 0.5383, 0.5104, 0.5379, 0.5039, 0.5618, 0.504, 0.5622, 0.5104, 0.5373, 0.4537, 0.5378, 0.4445, 0.5617, 0.4446, 0.5612, 0.4537, 0.5375, 0.4975, 0.5614, 0.4975, 0.5618, 0.504, 0.5379, 0.5039, 0.5383, 0.5305, 0.5623, 0.5306, 0.5624, 0.5543, 0.5385, 0.5542, 0.5383, 0.5305, 0.5383, 0.5104, 0.5622, 0.5104, 0.5623, 0.5306, 0.5374, 0.4774, 0.5373, 0.4537, 0.5612, 0.4537, 0.5613, 0.4774, 0.5374, 0.4774, 0.5613, 0.4774, 0.5614, 0.4975, 0.5375, 0.4975, 0.5385, 0.5542, 0.5624, 0.5543, 0.5619, 0.5634, 0.538, 0.5634, 0.5613, 0.4774, 0.5852, 0.4775, 0.5853, 0.4975, 0.5614, 0.4975, 0.5624, 0.5543, 0.5863, 0.5543, 0.5858, 0.5635, 0.5619, 0.5634, 0.5622, 0.5104, 0.5618, 0.504, 0.5857, 0.504, 0.5861, 0.5105, 0.5612, 0.4537, 0.5617, 0.4446, 0.5856, 0.4446, 0.5851, 0.4538, 0.5614, 0.4975, 0.5853, 0.4975, 0.5857, 0.504, 0.5618, 0.504, 0.5623, 0.5306, 0.5862, 0.5306, 0.5863, 0.5543, 0.5624, 0.5543, 0.5623, 0.5306, 0.5622, 0.5104, 0.5861, 0.5105, 0.5862, 0.5306, 0.5613, 0.4774, 0.5612, 0.4537, 0.5851, 0.4538, 0.5852, 0.4775, 0.5862, 0.5306, 0.6101, 0.5306, 0.6102, 0.5544, 0.5863, 0.5543, 0.5862, 0.5306, 0.5861, 0.5105, 0.61, 0.5105, 0.6101, 0.5306, 0.5852, 0.4775, 0.5851, 0.4538, 0.609, 0.4538, 0.6092, 0.4775, 0.5852, 0.4775, 0.6092, 0.4775, 0.6092, 0.4976, 0.5853, 0.4975, 0.5863, 0.5543, 0.6102, 0.5544, 0.6097, 0.5635, 0.5858, 0.5635, 0.5861, 0.5105, 0.5857, 0.504, 0.6096, 0.5041, 0.61, 0.5105, 0.5851, 0.4538, 0.5856, 0.4446, 0.6095, 0.4447, 0.609, 0.4538, 0.5853, 0.4975, 0.6092, 0.4976, 0.6096, 0.5041, 0.5857, 0.504, 0.6092, 0.4976, 0.6331, 0.4976, 0.6335, 0.5041, 0.6096, 0.5041, 0.6101, 0.5306, 0.634, 0.5307, 0.6341, 0.5544, 0.6102, 0.5544, 0.6101, 0.5306, 0.61, 0.5105, 0.6339, 0.5106, 0.634, 0.5307, 0.6092, 0.4775, 0.609, 0.4538, 0.6329, 0.4539, 0.6331, 0.4775, 0.6092, 0.4775, 0.6331, 0.4775, 0.6331, 0.4976, 0.6092, 0.4976, 0.6102, 0.5544, 0.6341, 0.5544, 0.6336, 0.5636, 0.6097, 0.5635, 0.61, 0.5105, 0.6096, 0.5041, 0.6335, 0.5041, 0.6339, 0.5106, 0.609, 0.4538, 0.6095, 0.4447, 0.6334, 0.4447, 0.6329, 0.4539, 0.6341, 0.5544, 0.658, 0.5544, 0.6575, 0.5636, 0.6336, 0.5636, 0.6339, 0.5106, 0.6335, 0.5041, 0.6574, 0.5041, 0.6578, 0.5106, 0.6329, 0.4539, 0.6334, 0.4447, 0.6573, 0.4448, 0.6568, 0.4539, 0.6331, 0.4976, 0.657, 0.4977, 0.6574, 0.5041, 0.6335, 0.5041, 0.634, 0.5307, 0.6579, 0.5307, 0.658, 0.5544, 0.6341, 0.5544, 0.634, 0.5307, 0.6339, 0.5106, 0.6578, 0.5106, 0.6579, 0.5307, 0.6331, 0.4775, 0.6329, 0.4539, 0.6568, 0.4539, 0.657, 0.4776, 0.6331, 0.4775, 0.657, 0.4776, 0.657, 0.4977, 0.6331, 0.4976, 0.657, 0.4776, 0.6568, 0.4539, 0.6807, 0.4539, 0.6809, 0.4776, 0.657, 0.4776, 0.6809, 0.4776, 0.681, 0.4977, 0.657, 0.4977, 0.658, 0.5544, 0.6819, 0.5545, 0.6814, 0.5637, 0.6575, 0.5636, 0.6578, 0.5106, 0.6574, 0.5041, 0.6814, 0.5042, 0.6818, 0.5107, 0.6568, 0.4539, 0.6573, 0.4448, 0.6812, 0.4448, 0.6807, 0.4539, 0.657, 0.4977, 0.681, 0.4977, 0.6814, 0.5042, 0.6574, 0.5041, 0.6579, 0.5307, 0.6818, 0.5308, 0.6819, 0.5545, 0.658, 0.5544, 0.6579, 0.5307, 0.6578, 0.5106, 0.6818, 0.5107, 0.6818, 0.5308, 0.6818, 0.5308, 0.7057, 0.5309, 0.7058, 0.5546, 0.6819, 0.5545, 0.6818, 0.5308, 0.6818, 0.5107, 0.7057, 0.5107, 0.7057, 0.5309, 0.6809, 0.4776, 0.6807, 0.4539, 0.7046, 0.454, 0.7048, 0.4776, 0.6809, 0.4776, 0.7048, 0.4776, 0.7049, 0.4977, 0.681, 0.4977, 0.6819, 0.5545, 0.7058, 0.5546, 0.7053, 0.5638, 0.6814, 0.5637, 0.6818, 0.5107, 0.6814, 0.5042, 0.7053, 0.5042, 0.7057, 0.5107, 0.6807, 0.4539, 0.6812, 0.4448, 0.7051, 0.4448, 0.7046, 0.454, 0.681, 0.4977, 0.7049, 0.4977, 0.7053, 0.5042, 0.6814, 0.5042, 0.7046, 0.454, 0.7051, 0.4448, 0.729, 0.4448, 0.7285, 0.4539, 0.7049, 0.4977, 0.7289, 0.4978, 0.7293, 0.5043, 0.7053, 0.5042, 0.7057, 0.5309, 0.7297, 0.531, 0.7297, 0.5547, 0.7058, 0.5546, 0.7057, 0.5309, 0.7057, 0.5107, 0.7297, 0.5108, 0.7297, 0.531, 0.7048, 0.4776, 0.7046, 0.454, 0.7285, 0.4539, 0.7288, 0.4776, 0.7048, 0.4776, 0.7288, 0.4776, 0.7289, 0.4978, 0.7049, 0.4977, 0.7058, 0.5546, 0.7297, 0.5547, 0.7291, 0.5639, 0.7053, 0.5638, 0.7057, 0.5107, 0.7053, 0.5042, 0.7293, 0.5043, 0.7297, 0.5108, 0.7297, 0.5547, 0.7536, 0.555, 0.753, 0.5641, 0.7291, 0.5639, 0.7297, 0.5108, 0.7293, 0.5043, 0.7534, 0.5043, 0.7538, 0.5108, 0.7285, 0.4539, 0.729, 0.4448, 0.7528, 0.4446, 0.7524, 0.4538, 0.7289, 0.4978, 0.753, 0.4978, 0.7534, 0.5043, 0.7293, 0.5043, 0.7297, 0.531, 0.7538, 0.5311, 0.7536, 0.555, 0.7297, 0.5547, 0.7297, 0.531, 0.7297, 0.5108, 0.7538, 0.5108, 0.7538, 0.5311, 0.7288, 0.4776, 0.7285, 0.4539, 0.7524, 0.4538, 0.7528, 0.4775, 0.7288, 0.4776, 0.7528, 0.4775, 0.753, 0.4978, 0.7289, 0.4978, 0.7538, 0.5311, 0.7538, 0.5108, 0.7781, 0.5109, 0.778, 0.5314, 0.7528, 0.4775, 0.7524, 0.4538, 0.7763, 0.4535, 0.7769, 0.4772, 0.7528, 0.4775, 0.7769, 0.4772, 0.7773, 0.4977, 0.753, 0.4978, 0.7536, 0.555, 0.7776, 0.5554, 0.7769, 0.5645, 0.753, 0.5641, 0.7538, 0.5108, 0.7534, 0.5043, 0.7777, 0.5043, 0.7781, 0.5109, 0.7524, 0.4538, 0.7528, 0.4446, 0.7766, 0.4443, 0.7763, 0.4535, 0.753, 0.4978, 0.7773, 0.4977, 0.7777, 0.5043, 0.7534, 0.5043, 0.7538, 0.5311, 0.778, 0.5314, 0.7776, 0.5554, 0.7536, 0.555, 0.778, 0.5314, 0.8026, 0.532, 0.8017, 0.5562, 0.7776, 0.5554, 0.778, 0.5314, 0.7781, 0.5109, 0.8029, 0.5111, 0.8026, 0.532, 0.7769, 0.4772, 0.7763, 0.4535, 0.8003, 0.4527, 0.8014, 0.4767, 0.7769, 0.4772, 0.8014, 0.4767, 0.802, 0.4975, 0.7773, 0.4977, 0.7776, 0.5554, 0.8017, 0.5562, 0.8007, 0.5653, 0.7769, 0.5645, 0.7781, 0.5109, 0.7777, 0.5043, 0.8025, 0.5043, 0.8029, 0.5111, 0.7763, 0.4535, 0.7766, 0.4443, 0.8004, 0.4436, 0.8003, 0.4527, 0.7773, 0.4977, 0.802, 0.4975, 0.8025, 0.5043, 0.7777, 0.5043, 0.8029, 0.5111, 0.8025, 0.5043, 0.8281, 0.5043, 0.8285, 0.5114, 0.8003, 0.4527, 0.8004, 0.4436, 0.8241, 0.4421, 0.8244, 0.4513, 0.802, 0.4975, 0.8275, 0.4972, 0.8281, 0.5043, 0.8025, 0.5043, 0.8026, 0.532, 0.8277, 0.533, 0.8259, 0.5576, 0.8017, 0.5562, 0.8026, 0.532, 0.8029, 0.5111, 0.8285, 0.5114, 0.8277, 0.533, 0.8014, 0.4767, 0.8003, 0.4527, 0.8244, 0.4513, 0.8264, 0.4756, 0.8014, 0.4767, 0.8264, 0.4756, 0.8275, 0.4972, 0.802, 0.4975, 0.8017, 0.5562, 0.8259, 0.5576, 0.8245, 0.5668, 0.8007, 0.5653, 0.8264, 0.4756, 0.8526, 0.4734, 0.8548, 0.4966, 0.8275, 0.4972, 0.8259, 0.5576, 0.8502, 0.5605, 0.8482, 0.5696, 0.8245, 0.5668, 0.8285, 0.5114, 0.8281, 0.5043, 0.8554, 0.5044, 0.8558, 0.512, 0.8244, 0.4513, 0.8241, 0.4421, 0.8476, 0.4392, 0.8487, 0.4484, 0.8275, 0.4972, 0.8548, 0.4966, 0.8554, 0.5044, 0.8281, 0.5043, 0.8277, 0.533, 0.854, 0.5351, 0.8502, 0.5605, 0.8259, 0.5576, 0.8277, 0.533, 0.8285, 0.5114, 0.8558, 0.512, 0.854, 0.5351, 0.8264, 0.4756, 0.8244, 0.4513, 0.8487, 0.4484, 0.8526, 0.4734, 0.854, 0.5351, 0.8819, 0.5395, 0.8746, 0.5657, 0.8502, 0.5605, 0.854, 0.5351, 0.8558, 0.512, 0.8869, 0.5136, 0.8819, 0.5395, 0.8526, 0.4734, 0.8487, 0.4484, 0.873, 0.4429, 0.881, 0.4687, 0.8526, 0.4734, 0.881, 0.4687, 0.8861, 0.4956, 0.8548, 0.4966, 0.8502, 0.5605, 0.8746, 0.5657, 0.8715, 0.5745, 0.8482, 0.5696, 0.8558, 0.512, 0.8554, 0.5044, 0.8874, 0.5047, 0.8869, 0.5136, 0.8487, 0.4484, 0.8476, 0.4392, 0.8708, 0.4338, 0.873, 0.4429, 0.8548, 0.4966, 0.8861, 0.4956, 0.8874, 0.5047, 0.8554, 0.5044, 0.01951, 0.4942, 0.05093, 0.4957, 0.05127, 0.5034, 0.01914, 0.5032, 0.02565, 0.5394, 0.05417, 0.5346, 0.05812, 0.5598, 0.03367, 0.5653, 0.02565, 0.5394, 0.02041, 0.5123, 0.05189, 0.5112, 0.05417, 0.5346, 0.02449, 0.4681, 0.03188, 0.4417, 0.05647, 0.447, 0.05264, 0.4725, 0.02449, 0.4681, 0.05264, 0.4725, 0.05093, 0.4957, 0.01951, 0.4942, 0.03367, 0.5653, 0.05812, 0.5598, 0.05923, 0.5691, 0.03593, 0.5745, 0.02041, 0.5123, 0.01914, 0.5032, 0.05127, 0.5034, 0.05189, 0.5112, 0.03188, 0.4417, 0.03503, 0.4328, 0.0585, 0.4378, 0.05647, 0.447, 0.05812, 0.5598, 0.08259, 0.5569, 0.08293, 0.5661, 0.05923, 0.5691, 0.05189, 0.5112, 0.05127, 0.5034, 0.07884, 0.5034, 0.07937, 0.5106, 0.05647, 0.447, 0.0585, 0.4378, 0.08235, 0.4406, 0.08101, 0.4498, 0.05093, 0.4957, 0.07844, 0.4963, 0.07884, 0.5034, 0.05127, 0.5034, 0.05417, 0.5346, 0.08051, 0.5324, 0.08259, 0.5569, 0.05812, 0.5598, 0.05417, 0.5346, 0.05189, 0.5112, 0.07937, 0.5106, 0.08051, 0.5324, 0.05264, 0.4725, 0.05647, 0.447, 0.08101, 0.4498, 0.07912, 0.4746, 0.05264, 0.4725, 0.07912, 0.4746, 0.07844, 0.4963, 0.05093, 0.4957, 0.07912, 0.4746, 0.08101, 0.4498, 0.1054, 0.4513, 0.1045, 0.4756, 0.07912, 0.4746, 0.1045, 0.4756, 0.1042, 0.4966, 0.07844, 0.4963, 0.08259, 0.5569, 0.1068, 0.5554, 0.1068, 0.5646, 0.08293, 0.5661, 0.07937, 0.5106, 0.07884, 0.5034, 0.1046, 0.5034, 0.1051, 0.5102, 0.08101, 0.4498, 0.08235, 0.4406, 0.1063, 0.4421, 0.1054, 0.4513, 0.07844, 0.4963, 0.1042, 0.4966, 0.1046, 0.5034, 0.07884, 0.5034, 0.08051, 0.5324, 0.1057, 0.5312, 0.1068, 0.5554, 0.08259, 0.5569, 0.08051, 0.5324, 0.07937, 0.5106, 0.1051, 0.5102, 0.1057, 0.5312, 0.1057, 0.5312, 0.1303, 0.5306, 0.131, 0.5546, 0.1068, 0.5554, 0.1057, 0.5312, 0.1051, 0.5102, 0.13, 0.51, 0.1303, 0.5306, 0.1045, 0.4756, 0.1054, 0.4513, 0.1296, 0.4521, 0.1292, 0.4761, 0.1045, 0.4756, 0.1292, 0.4761, 0.1291, 0.4967, 0.1042, 0.4966, 0.1068, 0.5554, 0.131, 0.5546, 0.1307, 0.5638, 0.1068, 0.5646, 0.1051, 0.5102, 0.1046, 0.5034, 0.1295, 0.5034, 0.13, 0.51, 0.1054, 0.4513, 0.1063, 0.4421, 0.1303, 0.4429, 0.1296, 0.4521, 0.1042, 0.4966, 0.1291, 0.4967, 0.1295, 0.5034, 0.1046, 0.5034, 0.1296, 0.4521, 0.1303, 0.4429, 0.1543, 0.4433, 0.1537, 0.4525, 0.1291, 0.4967, 0.1536, 0.4968, 0.154, 0.5034, 0.1295, 0.5034, 0.1303, 0.5306, 0.1546, 0.5304, 0.155, 0.5542, 0.131, 0.5546, 0.1303, 0.5306, 0.13, 0.51, 0.1544, 0.5099, 0.1546, 0.5304, 0.1292, 0.4761, 0.1296, 0.4521, 0.1537, 0.4525, 0.1536, 0.4764, 0.1292, 0.4761, 0.1536, 0.4764, 0.1536, 0.4968, 0.1291, 0.4967, 0.131, 0.5546, 0.155, 0.5542, 0.1546, 0.5634, 0.1307, 0.5638, 0.13, 0.51, 0.1295, 0.5034, 0.154, 0.5034, 0.1544, 0.5099, 0.155, 0.5542, 0.1791, 0.5541, 0.1786, 0.5633, 0.1546, 0.5634, 0.1544, 0.5099, 0.154, 0.5034, 0.1782, 0.5034, 0.1786, 0.5099, 0.1537, 0.4525, 0.1543, 0.4433, 0.1783, 0.4435, 0.1778, 0.4527, 0.1536, 0.4968, 0.1778, 0.4969, 0.1782, 0.5034, 0.154, 0.5034, 0.1546, 0.5304, 0.1788, 0.5302, 0.1791, 0.5541, 0.155, 0.5542, 0.1546, 0.5304, 0.1544, 0.5099, 0.1786, 0.5099, 0.1788, 0.5302, 0.1536, 0.4764, 0.1537, 0.4525, 0.1778, 0.4527, 0.1778, 0.4766, 0.1536, 0.4764, 0.1778, 0.4766, 0.1778, 0.4969, 0.1536, 0.4968, 0.1788, 0.5302, 0.1786, 0.5099, 0.2027, 0.5099, 0.2028, 0.5302, 0.1778, 0.4766, 0.1778, 0.4527, 0.2018, 0.4529, 0.2019, 0.4767, 0.1778, 0.4766, 0.2019, 0.4767, 0.2019, 0.4969, 0.1778, 0.4969, 0.1791, 0.5541, 0.2031, 0.554, 0.2026, 0.5632, 0.1786, 0.5633, 0.1786, 0.5099, 0.1782, 0.5034, 0.2023, 0.5034, 0.2027, 0.5099, 0.1778, 0.4527, 0.1783, 0.4435, 0.2023, 0.4437, 0.2018, 0.4529, 0.1778, 0.4969, 0.2019, 0.4969, 0.2023, 0.5034, 0.1782, 0.5034, 0.1788, 0.5302, 0.2028, 0.5302, 0.2031, 0.554, 0.1791, 0.5541, 0.2028, 0.5302, 0.2269, 0.5301, 0.2271, 0.554, 0.2031, 0.554, 0.2028, 0.5302, 0.2027, 0.5099, 0.2268, 0.5099, 0.2269, 0.5301, 0.2019, 0.4767, 0.2018, 0.4529, 0.2258, 0.453, 0.2259, 0.4767, 0.2019, 0.4767, 0.2259, 0.4767, 0.226, 0.4969, 0.2019, 0.4969, 0.2031, 0.554, 0.2271, 0.554, 0.2266, 0.5632, 0.2026, 0.5632, 0.2027, 0.5099, 0.2023, 0.5034, 0.2264, 0.5034, 0.2268, 0.5099, 0.2018, 0.4529, 0.2023, 0.4437, 0.2263, 0.4438, 0.2258, 0.453, 0.2019, 0.4969, 0.226, 0.4969, 0.2264, 0.5034, 0.2023, 0.5034, 0.2268, 0.5099, 0.2264, 0.5034, 0.2504, 0.5035, 0.2508, 0.5099, 0.2258, 0.453, 0.2263, 0.4438, 0.2503, 0.4438, 0.2498, 0.453, 0.226, 0.4969, 0.25, 0.497, 0.2504, 0.5035, 0.2264, 0.5034, 0.2269, 0.5301, 0.2509, 0.5301, 0.2511, 0.554, 0.2271, 0.554, 0.2269, 0.5301, 0.2268, 0.5099, 0.2508, 0.5099, 0.2509, 0.5301, 0.2259, 0.4767, 0.2258, 0.453, 0.2498, 0.453, 0.2499, 0.4768, 0.2259, 0.4767, 0.2499, 0.4768, 0.25, 0.497, 0.226, 0.4969, 0.2271, 0.554, 0.2511, 0.554, 0.2506, 0.5631, 0.2266, 0.5632, 0.2499, 0.4768, 0.2739, 0.4768, 0.274, 0.497, 0.25, 0.497, 0.2511, 0.554, 0.275, 0.554, 0.2745, 0.5632, 0.2506, 0.5631, 0.2508, 0.5099, 0.2504, 0.5035, 0.2744, 0.5035, 0.2748, 0.51, 0.2498, 0.453, 0.2503, 0.4438, 0.2743, 0.4439, 0.2738, 0.4531, 0.25, 0.497, 0.274, 0.497, 0.2744, 0.5035, 0.2504, 0.5035, 0.2509, 0.5301, 0.2749, 0.5302, 0.275, 0.554, 0.2511, 0.554, 0.2509, 0.5301, 0.2508, 0.5099, 0.2748, 0.51, 0.2749, 0.5302, 0.2499, 0.4768, 0.2498, 0.453, 0.2738, 0.4531, 0.2739, 0.4768, 0.2749, 0.5302, 0.2989, 0.5302, 0.299, 0.554, 0.275, 0.554, 0.2749, 0.5302, 0.2748, 0.51, 0.2988, 0.51, 0.2989, 0.5302, 0.2739, 0.4768, 0.2738, 0.4531, 0.2978, 0.4531, 0.2979, 0.4769, 0.2739, 0.4768, 0.2979, 0.4769, 0.298, 0.497, 0.274, 0.497, 0.275, 0.554, 0.299, 0.554, 0.2985, 0.5632, 0.2745, 0.5632, 0.2748, 0.51, 0.2744, 0.5035, 0.2984, 0.5035, 0.2988, 0.51, 0.2738, 0.4531, 0.2743, 0.4439, 0.2983, 0.4439, 0.2978, 0.4531, 0.274, 0.497, 0.298, 0.497, 0.2984, 0.5035, 0.2744, 0.5035, 0.298, 0.497, 0.322, 0.4971, 0.3224, 0.5036, 0.2984, 0.5035, 0.2989, 0.5302, 0.3228, 0.5302, 0.323, 0.554, 0.299, 0.554, 0.2989, 0.5302, 0.2988, 0.51, 0.3228, 0.51, 0.3228, 0.5302, 0.2979, 0.4769, 0.2978, 0.4531, 0.3218, 0.4532, 0.3219, 0.4769, 0.2979, 0.4769, 0.3219, 0.4769, 0.322, 0.4971, 0.298, 0.497, 0.299, 0.554, 0.323, 0.554, 0.3225, 0.5632, 0.2985, 0.5632, 0.2988, 0.51, 0.2984, 0.5035, 0.3224, 0.5036, 0.3228, 0.51, 0.2978, 0.4531, 0.2983, 0.4439, 0.3223, 0.444, 0.3218, 0.4532, 0.323, 0.554, 0.347, 0.554, 0.3465, 0.5632, 0.3225, 0.5632, 0.3228, 0.51, 0.3224, 0.5036, 0.3463, 0.5036, 0.3467, 0.5101, 0.3218, 0.4532, 0.3223, 0.444, 0.3463, 0.4441, 0.3457, 0.4532, 0.322, 0.4971, 0.3459, 0.4971, 0.3463, 0.5036, 0.3224, 0.5036, 0.3228, 0.5302, 0.3468, 0.5302, 0.347, 0.554, 0.323, 0.554, 0.3228, 0.5302, 0.3228, 0.51, 0.3467, 0.5101, 0.3468, 0.5302, 0.3219, 0.4769, 0.3218, 0.4532, 0.3457, 0.4532, 0.3459, 0.477, 0.3219, 0.4769, 0.3459, 0.477, 0.3459, 0.4971, 0.322, 0.4971, 0.3459, 0.477, 0.3457, 0.4532, 0.3697, 0.4533, 0.3698, 0.477, 0.3459, 0.477, 0.3698, 0.477, 0.3699, 0.4972, 0.3459, 0.4971, 0.347, 0.554, 0.3709, 0.5541, 0.3704, 0.5632, 0.3465, 0.5632, 0.3467, 0.5101, 0.3463, 0.5036, 0.3703, 0.5036, 0.3707, 0.5101, 0.3457, 0.4532, 0.3463, 0.4441, 0.3702, 0.4441, 0.3697, 0.4533, 0.3459, 0.4971, 0.3699, 0.4972, 0.3703, 0.5036, 0.3463, 0.5036, 0.3468, 0.5302, 0.3708, 0.5303, 0.3709, 0.5541, 0.347, 0.554, 0.3468, 0.5302, 0.3467, 0.5101, 0.3707, 0.5101, 0.3708, 0.5303, 0.3708, 0.5303, 0.3947, 0.5303, 0.3949, 0.5541, 0.3709, 0.5541, 0.3708, 0.5303, 0.3707, 0.5101, 0.3947, 0.5101, 0.3947, 0.5303, 0.3698, 0.477, 0.3697, 0.4533, 0.3937, 0.4533, 0.3938, 0.4771, 0.3698, 0.477, 0.3938, 0.4771, 0.3939, 0.4972, 0.3699, 0.4972, 0.3709, 0.5541, 0.3949, 0.5541, 0.3944, 0.5633, 0.3704, 0.5632, 0.3707, 0.5101, 0.3703, 0.5036, 0.3943, 0.5037, 0.3947, 0.5101, 0.3697, 0.4533, 0.3702, 0.4441, 0.3942, 0.4442, 0.3937, 0.4533, 0.3699, 0.4972, 0.3939, 0.4972, 0.3943, 0.5037, 0.3703, 0.5036, 0.3937, 0.4533, 0.3942, 0.4442, 0.4181, 0.4442, 0.4176, 0.4534, 0.3939, 0.4972, 0.4178, 0.4972, 0.4182, 0.5037, 0.3943, 0.5037, 0.3947, 0.5303, 0.4187, 0.5303, 0.4188, 0.5541, 0.3949, 0.5541, 0.3947, 0.5303, 0.3947, 0.5101, 0.4186, 0.5102, 0.4187, 0.5303, 0.3938, 0.4771, 0.3937, 0.4533, 0.4176, 0.4534, 0.4177, 0.4771, 0.3938, 0.4771, 0.4177, 0.4771, 0.4178, 0.4972, 0.3939, 0.4972, 0.3949, 0.5541, 0.4188, 0.5541, 0.4183, 0.5633, 0.3944, 0.5633, 0.3947, 0.5101, 0.3943, 0.5037, 0.4182, 0.5037, 0.4186, 0.5102, 0.4188, 0.5541, 0.4428, 0.5541, 0.4423, 0.5633, 0.4183, 0.5633, 0.4186, 0.5102, 0.4182, 0.5037, 0.4422, 0.5037, 0.4426, 0.5102, 0.4176, 0.4534, 0.4181, 0.4442, 0.4421, 0.4443, 0.4416, 0.4534, 0.4178, 0.4972, 0.4418, 0.4973, 0.4422, 0.5037, 0.4182, 0.5037, 0.4187, 0.5303, 0.4426, 0.5304, 0.4428, 0.5541, 0.4188, 0.5541, 0.4187, 0.5303, 0.4186, 0.5102, 0.4426, 0.5102, 0.4426, 0.5304, 0.4177, 0.4771, 0.4176, 0.4534, 0.4416, 0.4534, 0.4417, 0.4772, 0.4177, 0.4771, 0.4417, 0.4772, 0.4418, 0.4973, 0.4178, 0.4972, 0.6523, 0.8828, 0.6523, 0.8398, 0.6914, 0.8516, 0.6914, 0.8984, 0.6523, 0.8398, 0.6523, 0.8086, 0.6953, 0.8125, 0.6914, 0.8516, 0.6523, 0.8086, 0.6523, 0.7773, 0.6953, 0.7812, 0.6953, 0.8125, 0.6523, 0.7773, 0.6523, 0.75, 0.6953, 0.75, 0.6953, 0.7812, 0.6523, 0.75, 0.6523, 0.7188, 0.6953, 0.7188, 0.6953, 0.75, 0.6523, 0.7188, 0.6523, 0.6914, 0.6953, 0.6836, 0.6953, 0.7188, 0.6523, 0.6914, 0.6523, 0.6562, 0.6914, 0.6445, 0.6953, 0.6836, 0.6523, 0.6562, 0.6523, 0.6172, 0.6914, 0.5977, 0.6914, 0.6445, 0.6914, 0.8984, 0.6914, 0.8516, 0.7305, 0.8594, 0.7305, 0.9102, 0.6914, 0.8516, 0.6953, 0.8125, 0.7344, 0.8164, 0.7305, 0.8594, 0.6953, 0.8125, 0.6953, 0.7812, 0.7344, 0.7812, 0.7344, 0.8164, 0.6953, 0.7812, 0.6953, 0.75, 0.7344, 0.75, 0.7344, 0.7812, 0.6953, 0.75, 0.6953, 0.7188, 0.7344, 0.7148, 0.7344, 0.75, 0.6953, 0.7188, 0.6953, 0.6836, 0.7344, 0.6797, 0.7344, 0.7148, 0.6953, 0.6836, 0.6914, 0.6445, 0.7305, 0.6406, 0.7344, 0.6797, 0.6914, 0.6445, 0.6914, 0.5977, 0.7305, 0.5898, 0.7305, 0.6406, 0.7305, 0.9102, 0.7305, 0.8594, 0.7695, 0.8633, 0.7656, 0.9141, 0.7305, 0.8594, 0.7344, 0.8164, 0.7695, 0.8203, 0.7695, 0.8633, 0.7344, 0.8164, 0.7344, 0.7812, 0.7695, 0.7852, 0.7695, 0.8203, 0.7344, 0.7812, 0.7344, 0.75, 0.7695, 0.75, 0.7695, 0.7852, 0.7344, 0.75, 0.7344, 0.7148, 0.7695, 0.7148, 0.7695, 0.75, 0.7344, 0.7148, 0.7344, 0.6797, 0.7695, 0.6758, 0.7695, 0.7148, 0.7344, 0.6797, 0.7305, 0.6406, 0.7695, 0.6367, 0.7695, 0.6758, 0.7305, 0.6406, 0.7305, 0.5898, 0.7656, 0.582, 0.7695, 0.6367, 0.7656, 0.9141, 0.7695, 0.8633, 0.8047, 0.8672, 0.8008, 0.918, 0.7695, 0.8633, 0.7695, 0.8203, 0.8047, 0.8242, 0.8047, 0.8672, 0.7695, 0.8203, 0.7695, 0.7852, 0.8047, 0.7852, 0.8047, 0.8242, 0.7695, 0.7852, 0.7695, 0.75, 0.8047, 0.75, 0.8047, 0.7852, 0.7695, 0.75, 0.7695, 0.7148, 0.8047, 0.7148, 0.8047, 0.75, 0.7695, 0.7148, 0.7695, 0.6758, 0.8047, 0.6758, 0.8047, 0.7148, 0.7695, 0.6758, 0.7695, 0.6367, 0.8047, 0.6328, 0.8047, 0.6758, 0.7695, 0.6367, 0.7656, 0.582, 0.8008, 0.5781, 0.8047, 0.6328, 0.8008, 0.918, 0.8047, 0.8672, 0.8398, 0.8672, 0.8359, 0.918, 0.8047, 0.8672, 0.8047, 0.8242, 0.8398, 0.8242, 0.8398, 0.8672, 0.8047, 0.8242, 0.8047, 0.7852, 0.8438, 0.7852, 0.8398, 0.8242, 0.8047, 0.7852, 0.8047, 0.75, 0.8438, 0.75, 0.8438, 0.7852, 0.8047, 0.75, 0.8047, 0.7148, 0.8438, 0.7109, 0.8438, 0.75, 0.8047, 0.7148, 0.8047, 0.6758, 0.8398, 0.6758, 0.8438, 0.7109, 0.8047, 0.6758, 0.8047, 0.6328, 0.8398, 0.6328, 0.8398, 0.6758, 0.8047, 0.6328, 0.8008, 0.5781, 0.8359, 0.5781, 0.8398, 0.6328, 0.8359, 0.918, 0.8398, 0.8672, 0.875, 0.8672, 0.875, 0.918, 0.8398, 0.8672, 0.8398, 0.8242, 0.8789, 0.8242, 0.875, 0.8672, 0.8398, 0.8242, 0.8438, 0.7852, 0.8789, 0.7852, 0.8789, 0.8242, 0.8438, 0.7852, 0.8438, 0.75, 0.8828, 0.75, 0.8789, 0.7852, 0.8438, 0.75, 0.8438, 0.7109, 0.8789, 0.7109, 0.8828, 0.75, 0.8438, 0.7109, 0.8398, 0.6758, 0.8789, 0.6758, 0.8789, 0.7109, 0.8398, 0.6758, 0.8398, 0.6328, 0.875, 0.6328, 0.8789, 0.6758, 0.8398, 0.6328, 0.8359, 0.5781, 0.875, 0.582, 0.875, 0.6328, 0.875, 0.918, 0.875, 0.8672, 0.918, 0.8633, 0.9141, 0.9102, 0.875, 0.8672, 0.8789, 0.8242, 0.9219, 0.8242, 0.918, 0.8633, 0.8789, 0.8242, 0.8789, 0.7852, 0.9219, 0.7852, 0.9219, 0.8242, 0.8789, 0.7852, 0.8828, 0.75, 0.9258, 0.75, 0.9219, 0.7852, 0.8828, 0.75, 0.8789, 0.7109, 0.9219, 0.7109, 0.9258, 0.75, 0.8789, 0.7109, 0.8789, 0.6758, 0.9219, 0.6758, 0.9219, 0.7109, 0.8789, 0.6758, 0.875, 0.6328, 0.918, 0.6328, 0.9219, 0.6758, 0.875, 0.6328, 0.875, 0.582, 0.9141, 0.5859, 0.918, 0.6328, 0.9141, 0.9102, 0.918, 0.8633, 0.9648, 0.8594, 0.9531, 0.9023, 0.918, 0.8633, 0.9219, 0.8242, 0.9727, 0.8203, 0.9648, 0.8594, 0.9219, 0.8242, 0.9219, 0.7852, 0.9766, 0.7852, 0.9727, 0.8203, 0.9219, 0.7852, 0.9258, 0.75, 0.9766, 0.75, 0.9766, 0.7852, 0.9258, 0.75, 0.9219, 0.7109, 0.9766, 0.7148, 0.9766, 0.75, 0.9219, 0.7109, 0.9219, 0.6758, 0.9727, 0.6758, 0.9766, 0.7148, 0.9219, 0.6758, 0.918, 0.6328, 0.9648, 0.6367, 0.9727, 0.6758, 0.918, 0.6328, 0.9141, 0.5859, 0.9531, 0.5977, 0.9648, 0.6367, 0.04688, 0.4102, 0.03516, 0.3672, 0.08203, 0.3711, 0.08594, 0.418, 0.03516, 0.3672, 0.02734, 0.3281, 0.07812, 0.332, 0.08203, 0.3711, 0.02734, 0.3281, 0.02344, 0.293, 0.07812, 0.293, 0.07812, 0.332, 0.02344, 0.293, 0.02344, 0.2578, 0.07422, 0.2578, 0.07812, 0.293, 0.02344, 0.2578, 0.02344, 0.2188, 0.07812, 0.2188, 0.07422, 0.2578, 0.02344, 0.2188, 0.02734, 0.1836, 0.07812, 0.1836, 0.07812, 0.2188, 0.02734, 0.1836, 0.03516, 0.1445, 0.08203, 0.1406, 0.07812, 0.1836, 0.03516, 0.1445, 0.04688, 0.1055, 0.08594, 0.09375, 0.08203, 0.1406, 0.08594, 0.418, 0.08203, 0.3711, 0.125, 0.3711, 0.125, 0.4258, 0.08203, 0.3711, 0.07812, 0.332, 0.1211, 0.332, 0.125, 0.3711, 0.07812, 0.332, 0.07812, 0.293, 0.1211, 0.293, 0.1211, 0.332, 0.07812, 0.293, 0.07422, 0.2578, 0.1172, 0.2578, 0.1211, 0.293, 0.07422, 0.2578, 0.07812, 0.2188, 0.1211, 0.2188, 0.1172, 0.2578, 0.07812, 0.2188, 0.07812, 0.1836, 0.1211, 0.1836, 0.1211, 0.2188, 0.07812, 0.1836, 0.08203, 0.1406, 0.125, 0.1406, 0.1211, 0.1836, 0.08203, 0.1406, 0.08594, 0.09375, 0.125, 0.08984, 0.125, 0.1406, 0.125, 0.4258, 0.125, 0.3711, 0.1602, 0.375, 0.1641, 0.4258, 0.125, 0.3711, 0.1211, 0.332, 0.1602, 0.332, 0.1602, 0.375, 0.1211, 0.332, 0.1211, 0.293, 0.1562, 0.293, 0.1602, 0.332, 0.1211, 0.293, 0.1172, 0.2578, 0.1562, 0.2578, 0.1562, 0.293, 0.1172, 0.2578, 0.1211, 0.2188, 0.1562, 0.2188, 0.1562, 0.2578, 0.1211, 0.2188, 0.1211, 0.1836, 0.1602, 0.1836, 0.1562, 0.2188, 0.1211, 0.1836, 0.125, 0.1406, 0.1602, 0.1406, 0.1602, 0.1836, 0.125, 0.1406, 0.125, 0.08984, 0.1641, 0.08594, 0.1602, 0.1406, 0.1641, 0.4258, 0.1602, 0.375, 0.1953, 0.3711, 0.1992, 0.4258, 0.1602, 0.375, 0.1602, 0.332, 0.1953, 0.332, 0.1953, 0.3711, 0.1602, 0.332, 0.1562, 0.293, 0.1953, 0.293, 0.1953, 0.332, 0.1562, 0.293, 0.1562, 0.2578, 0.1953, 0.2578, 0.1953, 0.293, 0.1562, 0.2578, 0.1562, 0.2188, 0.1953, 0.2188, 0.1953, 0.2578, 0.1562, 0.2188, 0.1602, 0.1836, 0.1953, 0.1836, 0.1953, 0.2188, 0.1602, 0.1836, 0.1602, 0.1406, 0.1953, 0.1406, 0.1953, 0.1836, 0.1602, 0.1406, 0.1641, 0.08594, 0.1992, 0.08594, 0.1953, 0.1406, 0.1992, 0.4258, 0.1953, 0.3711, 0.2305, 0.3711, 0.2344, 0.4219, 0.1953, 0.3711, 0.1953, 0.332, 0.2305, 0.3281, 0.2305, 0.3711, 0.1953, 0.332, 0.1953, 0.293, 0.2305, 0.293, 0.2305, 0.3281, 0.1953, 0.293, 0.1953, 0.2578, 0.2305, 0.2578, 0.2305, 0.293, 0.1953, 0.2578, 0.1953, 0.2188, 0.2305, 0.2227, 0.2305, 0.2578, 0.1953, 0.2188, 0.1953, 0.1836, 0.2305, 0.1836, 0.2305, 0.2227, 0.1953, 0.1836, 0.1953, 0.1406, 0.2305, 0.1406, 0.2305, 0.1836, 0.1953, 0.1406, 0.1992, 0.08594, 0.2344, 0.08984, 0.2305, 0.1406, 0.2344, 0.4219, 0.2305, 0.3711, 0.2695, 0.3672, 0.2695, 0.418, 0.2305, 0.3711, 0.2305, 0.3281, 0.2656, 0.3242, 0.2695, 0.3672, 0.2305, 0.3281, 0.2305, 0.293, 0.2656, 0.2891, 0.2656, 0.3242, 0.2305, 0.293, 0.2305, 0.2578, 0.2656, 0.2578, 0.2656, 0.2891, 0.2305, 0.2578, 0.2305, 0.2227, 0.2656, 0.2227, 0.2656, 0.2578, 0.2305, 0.2227, 0.2305, 0.1836, 0.2656, 0.1875, 0.2656, 0.2227, 0.2305, 0.1836, 0.2305, 0.1406, 0.2695, 0.1484, 0.2656, 0.1875, 0.2305, 0.1406, 0.2344, 0.08984, 0.2695, 0.09766, 0.2695, 0.1484, 0.2695, 0.418, 0.2695, 0.3672, 0.3086, 0.3594, 0.3086, 0.4062, 0.2695, 0.3672, 0.2656, 0.3242, 0.3047, 0.3203, 0.3086, 0.3594, 0.2656, 0.3242, 0.2656, 0.2891, 0.3047, 0.2891, 0.3047, 0.3203, 0.2656, 0.2891, 0.2656, 0.2578, 0.3047, 0.2578, 0.3047, 0.2891, 0.2656, 0.2578, 0.2656, 0.2227, 0.3047, 0.2266, 0.3047, 0.2578, 0.2656, 0.2227, 0.2656, 0.1875, 0.3047, 0.1914, 0.3047, 0.2266, 0.2656, 0.1875, 0.2695, 0.1484, 0.3086, 0.1523, 0.3047, 0.1914, 0.2695, 0.1484, 0.2695, 0.09766, 0.3086, 0.1055, 0.3086, 0.1523, 0.3086, 0.4062, 0.3086, 0.3594, 0.3477, 0.3477, 0.3477, 0.3906, 0.3086, 0.3594, 0.3047, 0.3203, 0.3477, 0.3164, 0.3477, 0.3477, 0.3047, 0.3203, 0.3047, 0.2891, 0.3477, 0.2852, 0.3477, 0.3164, 0.3047, 0.2891, 0.3047, 0.2578, 0.3477, 0.2578, 0.3477, 0.2852, 0.3047, 0.2578, 0.3047, 0.2266, 0.3477, 0.2266, 0.3477, 0.2578, 0.3047, 0.2266, 0.3047, 0.1914, 0.3477, 0.1992, 0.3477, 0.2266, 0.3047, 0.1914, 0.3086, 0.1523, 0.3477, 0.1641, 0.3477, 0.1992, 0.3086, 0.1523, 0.3086, 0.1055, 0.3477, 0.125, 0.3477, 0.1641, 0.3477, 0.6172, 0.3477, 0.6562, 0.3086, 0.6445, 0.3086, 0.5977, 0.3477, 0.6562, 0.3477, 0.6914, 0.3047, 0.6836, 0.3086, 0.6445, 0.3477, 0.6914, 0.3477, 0.7188, 0.3047, 0.7188, 0.3047, 0.6836, 0.3477, 0.7188, 0.3477, 0.75, 0.3047, 0.75, 0.3047, 0.7188, 0.3477, 0.75, 0.3477, 0.7773, 0.3047, 0.7812, 0.3047, 0.75, 0.3477, 0.7773, 0.3477, 0.8086, 0.3047, 0.8125, 0.3047, 0.7812, 0.3477, 0.8086, 0.3477, 0.8398, 0.3086, 0.8516, 0.3047, 0.8125, 0.3477, 0.8398, 0.3477, 0.8828, 0.3086, 0.8984, 0.3086, 0.8516, 0.3086, 0.5977, 0.3086, 0.6445, 0.2695, 0.6406, 0.2695, 0.5898, 0.3086, 0.6445, 0.3047, 0.6836, 0.2656, 0.6797, 0.2695, 0.6406, 0.3047, 0.6836, 0.3047, 0.7188, 0.2656, 0.7148, 0.2656, 0.6797, 0.3047, 0.7188, 0.3047, 0.75, 0.2656, 0.75, 0.2656, 0.7148, 0.3047, 0.75, 0.3047, 0.7812, 0.2656, 0.7812, 0.2656, 0.75, 0.3047, 0.7812, 0.3047, 0.8125, 0.2656, 0.8164, 0.2656, 0.7812, 0.3047, 0.8125, 0.3086, 0.8516, 0.2695, 0.8594, 0.2656, 0.8164, 0.3086, 0.8516, 0.3086, 0.8984, 0.2695, 0.9102, 0.2695, 0.8594, 0.2695, 0.5898, 0.2695, 0.6406, 0.2305, 0.6367, 0.2344, 0.582, 0.2695, 0.6406, 0.2656, 0.6797, 0.2305, 0.6758, 0.2305, 0.6367, 0.2656, 0.6797, 0.2656, 0.7148, 0.2305, 0.7148, 0.2305, 0.6758, 0.2656, 0.7148, 0.2656, 0.75, 0.2305, 0.75, 0.2305, 0.7148, 0.2656, 0.75, 0.2656, 0.7812, 0.2305, 0.7852, 0.2305, 0.75, 0.2656, 0.7812, 0.2656, 0.8164, 0.2305, 0.8203, 0.2305, 0.7852, 0.2656, 0.8164, 0.2695, 0.8594, 0.2305, 0.8633, 0.2305, 0.8203, 0.2695, 0.8594, 0.2695, 0.9102, 0.2344, 0.9141, 0.2305, 0.8633, 0.2344, 0.582, 0.2305, 0.6367, 0.1953, 0.6328, 0.1992, 0.5781, 0.2305, 0.6367, 0.2305, 0.6758, 0.1953, 0.6758, 0.1953, 0.6328, 0.2305, 0.6758, 0.2305, 0.7148, 0.1953, 0.7148, 0.1953, 0.6758, 0.2305, 0.7148, 0.2305, 0.75, 0.1953, 0.75, 0.1953, 0.7148, 0.2305, 0.75, 0.2305, 0.7852, 0.1953, 0.7852, 0.1953, 0.75, 0.2305, 0.7852, 0.2305, 0.8203, 0.1953, 0.8242, 0.1953, 0.7852, 0.2305, 0.8203, 0.2305, 0.8633, 0.1953, 0.8672, 0.1953, 0.8242, 0.2305, 0.8633, 0.2344, 0.9141, 0.1992, 0.918, 0.1953, 0.8672, 0.1992, 0.5781, 0.1953, 0.6328, 0.1602, 0.6328, 0.1641, 0.5781, 0.1953, 0.6328, 0.1953, 0.6758, 0.1602, 0.6758, 0.1602, 0.6328, 0.1953, 0.6758, 0.1953, 0.7148, 0.1562, 0.7109, 0.1602, 0.6758, 0.1953, 0.7148, 0.1953, 0.75, 0.1562, 0.75, 0.1562, 0.7109, 0.1953, 0.75, 0.1953, 0.7852, 0.1562, 0.7852, 0.1562, 0.75, 0.1953, 0.7852, 0.1953, 0.8242, 0.1602, 0.8242, 0.1562, 0.7852, 0.1953, 0.8242, 0.1953, 0.8672, 0.1602, 0.8672, 0.1602, 0.8242, 0.1953, 0.8672, 0.1992, 0.918, 0.1641, 0.918, 0.1602, 0.8672, 0.1641, 0.5781, 0.1602, 0.6328, 0.125, 0.6328, 0.125, 0.582, 0.1602, 0.6328, 0.1602, 0.6758, 0.1211, 0.6758, 0.125, 0.6328, 0.1602, 0.6758, 0.1562, 0.7109, 0.1211, 0.7109, 0.1211, 0.6758, 0.1562, 0.7109, 0.1562, 0.75, 0.1172, 0.75, 0.1211, 0.7109, 0.1562, 0.75, 0.1562, 0.7852, 0.1211, 0.7852, 0.1172, 0.75, 0.1562, 0.7852, 0.1602, 0.8242, 0.1211, 0.8242, 0.1211, 0.7852, 0.1602, 0.8242, 0.1602, 0.8672, 0.125, 0.8672, 0.1211, 0.8242, 0.1602, 0.8672, 0.1641, 0.918, 0.125, 0.918, 0.125, 0.8672, 0.125, 0.582, 0.125, 0.6328, 0.08203, 0.6328, 0.08594, 0.5859, 0.125, 0.6328, 0.1211, 0.6758, 0.07812, 0.6758, 0.08203, 0.6328, 0.1211, 0.6758, 0.1211, 0.7109, 0.07812, 0.7109, 0.07812, 0.6758, 0.1211, 0.7109, 0.1172, 0.75, 0.07422, 0.75, 0.07812, 0.7109, 0.1172, 0.75, 0.1211, 0.7852, 0.07812, 0.7852, 0.07422, 0.75, 0.1211, 0.7852, 0.1211, 0.8242, 0.07812, 0.8242, 0.07812, 0.7852, 0.1211, 0.8242, 0.125, 0.8672, 0.08203, 0.8633, 0.07812, 0.8242, 0.125, 0.8672, 0.125, 0.918, 0.08594, 0.9102, 0.08203, 0.8633, 0.08594, 0.5859, 0.08203, 0.6328, 0.03516, 0.6367, 0.04688, 0.5977, 0.08203, 0.6328, 0.07812, 0.6758, 0.02734, 0.6758, 0.03516, 0.6367, 0.07812, 0.6758, 0.07812, 0.7109, 0.02344, 0.7148, 0.02734, 0.6758, 0.07812, 0.7109, 0.07422, 0.75, 0.02344, 0.75, 0.02344, 0.7148, 0.07422, 0.75, 0.07812, 0.7852, 0.02344, 0.7852, 0.02344, 0.75, 0.07812, 0.7852, 0.07812, 0.8242, 0.02734, 0.8203, 0.02344, 0.7852, 0.07812, 0.8242, 0.08203, 0.8633, 0.03516, 0.8594, 0.02734, 0.8203, 0.08203, 0.8633, 0.08594, 0.9102, 0.04688, 0.9023, 0.03516, 0.8594, 0.9531, 0.1055, 0.9648, 0.1445, 0.918, 0.1406, 0.9141, 0.09375, 0.9648, 0.1445, 0.9727, 0.1836, 0.9219, 0.1836, 0.918, 0.1406, 0.9727, 0.1836, 0.9766, 0.2188, 0.9219, 0.2188, 0.9219, 0.1836, 0.9766, 0.2188, 0.9766, 0.2578, 0.9258, 0.2578, 0.9219, 0.2188, 0.9766, 0.2578, 0.9766, 0.293, 0.9219, 0.293, 0.9258, 0.2578, 0.9766, 0.293, 0.9727, 0.3281, 0.9219, 0.332, 0.9219, 0.293, 0.9727, 0.3281, 0.9648, 0.3672, 0.918, 0.3711, 0.9219, 0.332, 0.9648, 0.3672, 0.9531, 0.4102, 0.9141, 0.418, 0.918, 0.3711, 0.9141, 0.09375, 0.918, 0.1406, 0.875, 0.1406, 0.875, 0.08984, 0.918, 0.1406, 0.9219, 0.1836, 0.8789, 0.1836, 0.875, 0.1406, 0.9219, 0.1836, 0.9219, 0.2188, 0.8789, 0.2188, 0.8789, 0.1836, 0.9219, 0.2188, 0.9258, 0.2578, 0.8828, 0.2578, 0.8789, 0.2188, 0.9258, 0.2578, 0.9219, 0.293, 0.8789, 0.293, 0.8828, 0.2578, 0.9219, 0.293, 0.9219, 0.332, 0.8789, 0.332, 0.8789, 0.293, 0.9219, 0.332, 0.918, 0.3711, 0.875, 0.3711, 0.8789, 0.332, 0.918, 0.3711, 0.9141, 0.418, 0.875, 0.4258, 0.875, 0.3711, 0.875, 0.08984, 0.875, 0.1406, 0.8398, 0.1406, 0.8359, 0.08594, 0.875, 0.1406, 0.8789, 0.1836, 0.8398, 0.1836, 0.8398, 0.1406, 0.8789, 0.1836, 0.8789, 0.2188, 0.8438, 0.2188, 0.8398, 0.1836, 0.8789, 0.2188, 0.8828, 0.2578, 0.8438, 0.2578, 0.8438, 0.2188, 0.8828, 0.2578, 0.8789, 0.293, 0.8438, 0.293, 0.8438, 0.2578, 0.8789, 0.293, 0.8789, 0.332, 0.8398, 0.332, 0.8438, 0.293, 0.8789, 0.332, 0.875, 0.3711, 0.8398, 0.375, 0.8398, 0.332, 0.875, 0.3711, 0.875, 0.4258, 0.8359, 0.4258, 0.8398, 0.375, 0.8359, 0.08594, 0.8398, 0.1406, 0.8047, 0.1406, 0.8008, 0.08594, 0.8398, 0.1406, 0.8398, 0.1836, 0.8047, 0.1836, 0.8047, 0.1406, 0.8398, 0.1836, 0.8438, 0.2188, 0.8047, 0.2188, 0.8047, 0.1836, 0.8438, 0.2188, 0.8438, 0.2578, 0.8047, 0.2578, 0.8047, 0.2188, 0.8438, 0.2578, 0.8438, 0.293, 0.8047, 0.293, 0.8047, 0.2578, 0.8438, 0.293, 0.8398, 0.332, 0.8047, 0.332, 0.8047, 0.293, 0.8398, 0.332, 0.8398, 0.375, 0.8047, 0.3711, 0.8047, 0.332, 0.8398, 0.375, 0.8359, 0.4258, 0.8008, 0.4258, 0.8047, 0.3711, 0.8008, 0.08594, 0.8047, 0.1406, 0.7695, 0.1406, 0.7656, 0.08984, 0.8047, 0.1406, 0.8047, 0.1836, 0.7695, 0.1836, 0.7695, 0.1406, 0.8047, 0.1836, 0.8047, 0.2188, 0.7695, 0.2227, 0.7695, 0.1836, 0.8047, 0.2188, 0.8047, 0.2578, 0.7695, 0.2578, 0.7695, 0.2227, 0.8047, 0.2578, 0.8047, 0.293, 0.7695, 0.293, 0.7695, 0.2578, 0.8047, 0.293, 0.8047, 0.332, 0.7695, 0.3281, 0.7695, 0.293, 0.8047, 0.332, 0.8047, 0.3711, 0.7695, 0.3711, 0.7695, 0.3281, 0.8047, 0.3711, 0.8008, 0.4258, 0.7656, 0.4219, 0.7695, 0.3711, 0.7656, 0.08984, 0.7695, 0.1406, 0.7305, 0.1484, 0.7305, 0.09766, 0.7695, 0.1406, 0.7695, 0.1836, 0.7344, 0.1875, 0.7305, 0.1484, 0.7695, 0.1836, 0.7695, 0.2227, 0.7344, 0.2227, 0.7344, 0.1875, 0.7695, 0.2227, 0.7695, 0.2578, 0.7344, 0.2578, 0.7344, 0.2227, 0.7695, 0.2578, 0.7695, 0.293, 0.7344, 0.2891, 0.7344, 0.2578, 0.7695, 0.293, 0.7695, 0.3281, 0.7344, 0.3242, 0.7344, 0.2891, 0.7695, 0.3281, 0.7695, 0.3711, 0.7305, 0.3672, 0.7344, 0.3242, 0.7695, 0.3711, 0.7656, 0.4219, 0.7305, 0.418, 0.7305, 0.3672, 0.7305, 0.09766, 0.7305, 0.1484, 0.6914, 0.1523, 0.6914, 0.1055, 0.7305, 0.1484, 0.7344, 0.1875, 0.6953, 0.1914, 0.6914, 0.1523, 0.7344, 0.1875, 0.7344, 0.2227, 0.6953, 0.2266, 0.6953, 0.1914, 0.7344, 0.2227, 0.7344, 0.2578, 0.6953, 0.2578, 0.6953, 0.2266, 0.7344, 0.2578, 0.7344, 0.2891, 0.6953, 0.2891, 0.6953, 0.2578, 0.7344, 0.2891, 0.7344, 0.3242, 0.6953, 0.3203, 0.6953, 0.2891, 0.7344, 0.3242, 0.7305, 0.3672, 0.6914, 0.3594, 0.6953, 0.3203, 0.7305, 0.3672, 0.7305, 0.418, 0.6914, 0.4062, 0.6914, 0.3594, 0.6914, 0.1055, 0.6914, 0.1523, 0.6523, 0.1641, 0.6523, 0.125, 0.6914, 0.1523, 0.6953, 0.1914, 0.6523, 0.1992, 0.6523, 0.1641, 0.6953, 0.1914, 0.6953, 0.2266, 0.6523, 0.2266, 0.6523, 0.1992, 0.6953, 0.2266, 0.6953, 0.2578, 0.6523, 0.2578, 0.6523, 0.2266, 0.6953, 0.2578, 0.6953, 0.2891, 0.6523, 0.2852, 0.6523, 0.2578, 0.6953, 0.2891, 0.6953, 0.3203, 0.6523, 0.3164, 0.6523, 0.2852, 0.6953, 0.3203, 0.6914, 0.3594, 0.6523, 0.3477, 0.6523, 0.3164, 0.6914, 0.3594, 0.6914, 0.4062, 0.6523, 0.3906, 0.6523, 0.3477, 0.3477, 0.8828, 0.3477, 0.8398, 0.3906, 0.8516, 0.3906, 0.8984, 0.3477, 0.8398, 0.3477, 0.8086, 0.3906, 0.8125, 0.3906, 0.8516, 0.3477, 0.8086, 0.3477, 0.7773, 0.3906, 0.7812, 0.3906, 0.8125, 0.3477, 0.7773, 0.3477, 0.75, 0.3906, 0.75, 0.3906, 0.7812, 0.3477, 0.75, 0.3477, 0.7188, 0.3906, 0.7188, 0.3906, 0.75, 0.3477, 0.7188, 0.3477, 0.6914, 0.3906, 0.6836, 0.3906, 0.7188, 0.3477, 0.6914, 0.3477, 0.6562, 0.3906, 0.6484, 0.3906, 0.6836, 0.3477, 0.6562, 0.3477, 0.6172, 0.3906, 0.6016, 0.3906, 0.6484, 0.3906, 0.8984, 0.3906, 0.8516, 0.4297, 0.8555, 0.4297, 0.9062, 0.3906, 0.8516, 0.3906, 0.8125, 0.4297, 0.8164, 0.4297, 0.8555, 0.3906, 0.8125, 0.3906, 0.7812, 0.4297, 0.7812, 0.4297, 0.8164, 0.3906, 0.7812, 0.3906, 0.75, 0.4297, 0.75, 0.4297, 0.7812, 0.3906, 0.75, 0.3906, 0.7188, 0.4297, 0.7148, 0.4297, 0.75, 0.3906, 0.7188, 0.3906, 0.6836, 0.4297, 0.6797, 0.4297, 0.7148, 0.3906, 0.6836, 0.3906, 0.6484, 0.4297, 0.6406, 0.4297, 0.6797, 0.3906, 0.6484, 0.3906, 0.6016, 0.4297, 0.5898, 0.4297, 0.6406, 0.4297, 0.9062, 0.4297, 0.8555, 0.4648, 0.8594, 0.4648, 0.9102, 0.4297, 0.8555, 0.4297, 0.8164, 0.4648, 0.8203, 0.4648, 0.8594, 0.4297, 0.8164, 0.4297, 0.7812, 0.4648, 0.7812, 0.4648, 0.8203, 0.4297, 0.7812, 0.4297, 0.75, 0.4648, 0.75, 0.4648, 0.7812, 0.4297, 0.75, 0.4297, 0.7148, 0.4648, 0.7148, 0.4648, 0.75, 0.4297, 0.7148, 0.4297, 0.6797, 0.4648, 0.6797, 0.4648, 0.7148, 0.4297, 0.6797, 0.4297, 0.6406, 0.4648, 0.6367, 0.4648, 0.6797, 0.4297, 0.6406, 0.4297, 0.5898, 0.4648, 0.5859, 0.4648, 0.6367, 0.4648, 0.9102, 0.4648, 0.8594, 0.5, 0.8594, 0.5, 0.9141, 0.4648, 0.8594, 0.4648, 0.8203, 0.5, 0.8203, 0.5, 0.8594, 0.4648, 0.8203, 0.4648, 0.7812, 0.5, 0.7852, 0.5, 0.8203, 0.4648, 0.7812, 0.4648, 0.75, 0.5, 0.75, 0.5, 0.7852, 0.4648, 0.75, 0.4648, 0.7148, 0.5, 0.7148, 0.5, 0.75, 0.4648, 0.7148, 0.4648, 0.6797, 0.5, 0.6797, 0.5, 0.7148, 0.4648, 0.6797, 0.4648, 0.6367, 0.5, 0.6367, 0.5, 0.6797, 0.4648, 0.6367, 0.4648, 0.5859, 0.5, 0.5859, 0.5, 0.6367, 0.5, 0.9141, 0.5, 0.8594, 0.5352, 0.8594, 0.5352, 0.9102, 0.5, 0.8594, 0.5, 0.8203, 0.5352, 0.8203, 0.5352, 0.8594, 0.5, 0.8203, 0.5, 0.7852, 0.5352, 0.7812, 0.5352, 0.8203, 0.5, 0.7852, 0.5, 0.75, 0.5352, 0.75, 0.5352, 0.7812, 0.5, 0.75, 0.5, 0.7148, 0.5352, 0.7148, 0.5352, 0.75, 0.5, 0.7148, 0.5, 0.6797, 0.5352, 0.6797, 0.5352, 0.7148, 0.5, 0.6797, 0.5, 0.6367, 0.5352, 0.6367, 0.5352, 0.6797, 0.5, 0.6367, 0.5, 0.5859, 0.5352, 0.5859, 0.5352, 0.6367, 0.5352, 0.9102, 0.5352, 0.8594, 0.5703, 0.8555, 0.5703, 0.9062, 0.5352, 0.8594, 0.5352, 0.8203, 0.5703, 0.8164, 0.5703, 0.8555, 0.5352, 0.8203, 0.5352, 0.7812, 0.5703, 0.7812, 0.5703, 0.8164, 0.5352, 0.7812, 0.5352, 0.75, 0.5703, 0.75, 0.5703, 0.7812, 0.5352, 0.75, 0.5352, 0.7148, 0.5703, 0.7148, 0.5703, 0.75, 0.5352, 0.7148, 0.5352, 0.6797, 0.5703, 0.6797, 0.5703, 0.7148, 0.5352, 0.6797, 0.5352, 0.6367, 0.5703, 0.6406, 0.5703, 0.6797, 0.5352, 0.6367, 0.5352, 0.5859, 0.5703, 0.5898, 0.5703, 0.6406, 0.5703, 0.9062, 0.5703, 0.8555, 0.6094, 0.8516, 0.6094, 0.8984, 0.5703, 0.8555, 0.5703, 0.8164, 0.6094, 0.8125, 0.6094, 0.8516, 0.5703, 0.8164, 0.5703, 0.7812, 0.6094, 0.7812, 0.6094, 0.8125, 0.5703, 0.7812, 0.5703, 0.75, 0.6094, 0.75, 0.6094, 0.7812, 0.5703, 0.75, 0.5703, 0.7148, 0.6094, 0.7188, 0.6094, 0.75, 0.5703, 0.7148, 0.5703, 0.6797, 0.6094, 0.6836, 0.6094, 0.7188, 0.5703, 0.6797, 0.5703, 0.6406, 0.6094, 0.6484, 0.6094, 0.6836, 0.5703, 0.6406, 0.5703, 0.5898, 0.6094, 0.6016, 0.6094, 0.6484, 0.6094, 0.8984, 0.6094, 0.8516, 0.6523, 0.8398, 0.6523, 0.8828, 0.6094, 0.8516, 0.6094, 0.8125, 0.6523, 0.8086, 0.6523, 0.8398, 0.6094, 0.8125, 0.6094, 0.7812, 0.6523, 0.7773, 0.6523, 0.8086, 0.6094, 0.7812, 0.6094, 0.75, 0.6523, 0.75, 0.6523, 0.7773, 0.6094, 0.75, 0.6094, 0.7188, 0.6523, 0.7188, 0.6523, 0.75, 0.6094, 0.7188, 0.6094, 0.6836, 0.6523, 0.6914, 0.6523, 0.7188, 0.6094, 0.6836, 0.6094, 0.6484, 0.6523, 0.6562, 0.6523, 0.6914, 0.6094, 0.6484, 0.6094, 0.6016, 0.6523, 0.6172, 0.6523, 0.6562, 0.6523, 0.3906, 0.6094, 0.4062, 0.6094, 0.3594, 0.6523, 0.3477, 0.6094, 0.4062, 0.5703, 0.4141, 0.5703, 0.3633, 0.6094, 0.3594, 0.5703, 0.4141, 0.5352, 0.418, 0.5352, 0.3672, 0.5703, 0.3633, 0.5352, 0.418, 0.5, 0.4219, 0.5, 0.3672, 0.5352, 0.3672, 0.5, 0.4219, 0.4648, 0.418, 0.4648, 0.3672, 0.5, 0.3672, 0.4648, 0.418, 0.4297, 0.4141, 0.4297, 0.3633, 0.4648, 0.3672, 0.4297, 0.4141, 0.3906, 0.4062, 0.3906, 0.3594, 0.4297, 0.3633, 0.3906, 0.4062, 0.3477, 0.3906, 0.3477, 0.3477, 0.3906, 0.3594, 0.6523, 0.3477, 0.6094, 0.3594, 0.6094, 0.3203, 0.6523, 0.3164, 0.6094, 0.3594, 0.5703, 0.3633, 0.5703, 0.3242, 0.6094, 0.3203, 0.5703, 0.3633, 0.5352, 0.3672, 0.5352, 0.3281, 0.5703, 0.3242, 0.5352, 0.3672, 0.5, 0.3672, 0.5, 0.3281, 0.5352, 0.3281, 0.5, 0.3672, 0.4648, 0.3672, 0.4648, 0.3281, 0.5, 0.3281, 0.4648, 0.3672, 0.4297, 0.3633, 0.4297, 0.3242, 0.4648, 0.3281, 0.4297, 0.3633, 0.3906, 0.3594, 0.3906, 0.3203, 0.4297, 0.3242, 0.3906, 0.3594, 0.3477, 0.3477, 0.3477, 0.3164, 0.3906, 0.3203, 0.6523, 0.3164, 0.6094, 0.3203, 0.6094, 0.2891, 0.6523, 0.2852, 0.6094, 0.3203, 0.5703, 0.3242, 0.5703, 0.2891, 0.6094, 0.2891, 0.5703, 0.3242, 0.5352, 0.3281, 0.5352, 0.2891, 0.5703, 0.2891, 0.5352, 0.3281, 0.5, 0.3281, 0.5, 0.2891, 0.5352, 0.2891, 0.5, 0.3281, 0.4648, 0.3281, 0.4648, 0.2891, 0.5, 0.2891, 0.4648, 0.3281, 0.4297, 0.3242, 0.4297, 0.2891, 0.4648, 0.2891, 0.4297, 0.3242, 0.3906, 0.3203, 0.3906, 0.2891, 0.4297, 0.2891, 0.3906, 0.3203, 0.3477, 0.3164, 0.3477, 0.2852, 0.3906, 0.2891, 0.6523, 0.2852, 0.6094, 0.2891, 0.6094, 0.2578, 0.6523, 0.2578, 0.6094, 0.2891, 0.5703, 0.2891, 0.5703, 0.2578, 0.6094, 0.2578, 0.5703, 0.2891, 0.5352, 0.2891, 0.5352, 0.2578, 0.5703, 0.2578, 0.5352, 0.2891, 0.5, 0.2891, 0.5, 0.2578, 0.5352, 0.2578, 0.5, 0.2891, 0.4648, 0.2891, 0.4648, 0.2578, 0.5, 0.2578, 0.4648, 0.2891, 0.4297, 0.2891, 0.4297, 0.2578, 0.4648, 0.2578, 0.4297, 0.2891, 0.3906, 0.2891, 0.3906, 0.2578, 0.4297, 0.2578, 0.3906, 0.2891, 0.3477, 0.2852, 0.3477, 0.2578, 0.3906, 0.2578, 0.6523, 0.2578, 0.6094, 0.2578, 0.6094, 0.2266, 0.6523, 0.2266, 0.6094, 0.2578, 0.5703, 0.2578, 0.5703, 0.2227, 0.6094, 0.2266, 0.5703, 0.2578, 0.5352, 0.2578, 0.5352, 0.2227, 0.5703, 0.2227, 0.5352, 0.2578, 0.5, 0.2578, 0.5, 0.2227, 0.5352, 0.2227, 0.5, 0.2578, 0.4648, 0.2578, 0.4648, 0.2227, 0.5, 0.2227, 0.4648, 0.2578, 0.4297, 0.2578, 0.4297, 0.2227, 0.4648, 0.2227, 0.4297, 0.2578, 0.3906, 0.2578, 0.3906, 0.2266, 0.4297, 0.2227, 0.3906, 0.2578, 0.3477, 0.2578, 0.3477, 0.2266, 0.3906, 0.2266, 0.6523, 0.2266, 0.6094, 0.2266, 0.6094, 0.1914, 0.6523, 0.1992, 0.6094, 0.2266, 0.5703, 0.2227, 0.5703, 0.1875, 0.6094, 0.1914, 0.5703, 0.2227, 0.5352, 0.2227, 0.5352, 0.1875, 0.5703, 0.1875, 0.5352, 0.2227, 0.5, 0.2227, 0.5, 0.1875, 0.5352, 0.1875, 0.5, 0.2227, 0.4648, 0.2227, 0.4648, 0.1875, 0.5, 0.1875, 0.4648, 0.2227, 0.4297, 0.2227, 0.4297, 0.1875, 0.4648, 0.1875, 0.4297, 0.2227, 0.3906, 0.2266, 0.3906, 0.1914, 0.4297, 0.1875, 0.3906, 0.2266, 0.3477, 0.2266, 0.3477, 0.1992, 0.3906, 0.1914, 0.6523, 0.1992, 0.6094, 0.1914, 0.6094, 0.1562, 0.6523, 0.1641, 0.6094, 0.1914, 0.5703, 0.1875, 0.5703, 0.1484, 0.6094, 0.1562, 0.5703, 0.1875, 0.5352, 0.1875, 0.5352, 0.1445, 0.5703, 0.1484, 0.5352, 0.1875, 0.5, 0.1875, 0.5, 0.1445, 0.5352, 0.1445, 0.5, 0.1875, 0.4648, 0.1875, 0.4648, 0.1445, 0.5, 0.1445, 0.4648, 0.1875, 0.4297, 0.1875, 0.4297, 0.1484, 0.4648, 0.1445, 0.4297, 0.1875, 0.3906, 0.1914, 0.3906, 0.1562, 0.4297, 0.1484, 0.3906, 0.1914, 0.3477, 0.1992, 0.3477, 0.1641, 0.3906, 0.1562, 0.6523, 0.1641, 0.6094, 0.1562, 0.6094, 0.1094, 0.6523, 0.125, 0.6094, 0.1562, 0.5703, 0.1484, 0.5703, 0.09766, 0.6094, 0.1094, 0.5703, 0.1484, 0.5352, 0.1445, 0.5352, 0.09375, 0.5703, 0.09766, 0.5352, 0.1445, 0.5, 0.1445, 0.5, 0.09375, 0.5352, 0.09375, 0.5, 0.1445, 0.4648, 0.1445, 0.4648, 0.09375, 0.5, 0.09375, 0.4648, 0.1445, 0.4297, 0.1484, 0.4297, 0.09766, 0.4648, 0.09375, 0.4297, 0.1484, 0.3906, 0.1562, 0.3906, 0.1094, 0.4297, 0.09766, 0.3906, 0.1562, 0.3477, 0.1641, 0.3477, 0.125, 0.3906, 0.1094])
me_cube_001.materials.append(mat_material_001)
me_cube_001.use_remesh_preserve_volume = False
me_cube_001.use_remesh_preserve_attributes = False
me_cube_001.use_mirror_vertex_groups = False
me_cube_001.use_paint_bone_selection = False
me_cube_001.use_paint_mask = True
me_cube_001.update()

# ---- objects
ob_cube = bpy.data.objects.new('Cube', me_cube_001)

# ---- transforms, parenting, visibility, modifiers, constraints
ob_cube.location = (0.0, 0.0, 0.0)
ob_cube.lineart.crease_threshold = 0.0

# ---- collection membership
col_collection_12.objects.link(ob_cube)

# ---- scene / render settings (as saved in the file)
scene.frame_start = 1; scene.frame_end = 250; scene.frame_set(1)
scene.render.engine = 'CYCLES'
scene.render.resolution_percentage = 50
scene.render.dither_intensity = 0.0
scene.cycles.use_denoising = False
scene.cycles.samples = 128
scene.cycles.sampling_pattern = 'TABULATED_SOBOL'
scene.cycles.use_adaptive_sampling = False
scene.cycles.use_light_tree = False
scene.cycles.blur_glossy = 0.0
scene.cycles.sample_clamp_indirect = 0.0
scene.view_settings.view_transform = 'Standard'
bpy.context.view_layer.update()

# ---- added for rendering (the .blend has no active camera and no usable light): camera, sun
cam_auto = bpy.data.cameras.new('AutoCamera')
cam_auto.lens = 50.0
cam_auto.sensor_width = 36.0
cam_auto.clip_end = 1000.0
ob_auto_camera = bpy.data.objects.new('AutoCamera', cam_auto)
scene.collection.objects.link(ob_auto_camera)
ob_auto_camera.location = (53.8977, -64.5773, 43.0801)
ob_auto_camera.rotation_euler = (1.09748, -7.21219e-08, 0.694738)
scene.camera = ob_auto_camera
light_auto_sun = bpy.data.lights.new('AutoSun', 'SUN')
light_auto_sun.energy = 3.0
light_auto_sun.angle = 0.0523599
ob_auto_sun = bpy.data.objects.new('AutoSun', light_auto_sun)
scene.collection.objects.link(ob_auto_sun)
ob_auto_sun.rotation_euler = (0.872665, 0.174533, 0.523599)
bpy.context.view_layer.update()
